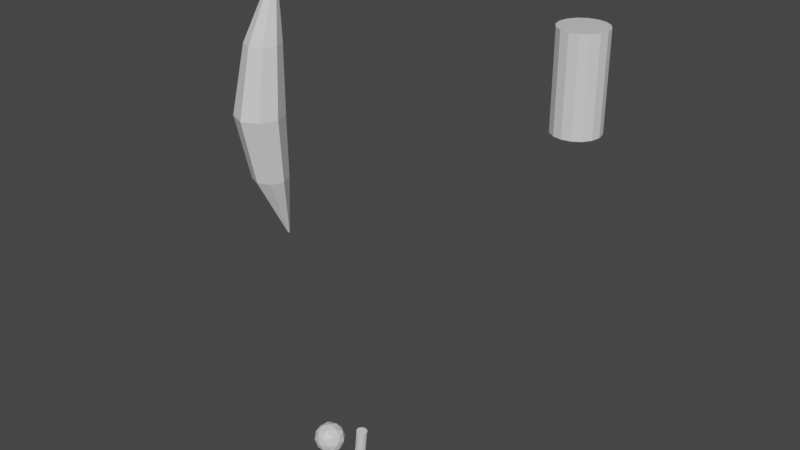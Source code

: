 # Source: primitives.blend  (saved by Blender 2.80.41; exported with 4.5.12 LTS)
import bpy
from mathutils import Matrix  # noqa: F401  (used for matrix-valued properties, if any)

bpy.ops.wm.read_factory_settings(use_empty=True)
scene = bpy.context.scene
scene.name = 'Scene'

# ---- collections
col_collection = bpy.data.collections.new('Collection'); scene.collection.children.link(col_collection)

# ---- materials (node trees are filled in below, after node groups)
mat_none = bpy.data.materials.new('None')
mat_none.use_transparent_shadow = False
mat_none.roughness = 0.2546
mat_none.specular_intensity = 0.8

# ---- material node trees
mat_none.use_nodes = True; mat_none.node_tree.nodes.clear()
_N = mat_none.node_tree.nodes; _L = mat_none.node_tree.links
n0 = _N.new('ShaderNodeOutputMaterial'); n0.name = 'Material Output'; n0.location = (300, 300)
n1 = _N.new('ShaderNodeBsdfPrincipled'); n1.name = 'Principled BSDF'; n1.location = (10, 300)
n1.distribution = 'GGX'
n1.subsurface_method = 'BURLEY'
n1.inputs[2].default_value = 0.2546
n1.inputs[3].default_value = 1.45
n1.inputs[13].default_value = 0.8
_L.new(n1.outputs[0], n0.inputs[0])
n0.is_active_output = True

# ---- world
world_world = bpy.data.worlds.new('World'); scene.world = world_world
world_world.use_nodes = True; world_world.node_tree.nodes.clear()
_N = world_world.node_tree.nodes; _L = world_world.node_tree.links
n0 = _N.new('ShaderNodeOutputWorld'); n0.name = 'World Output'; n0.location = (300, 300)
n1 = _N.new('ShaderNodeBackground'); n1.name = 'Background'; n1.location = (10, 300)
n1.inputs[0].default_value = (0.05088, 0.05088, 0.05088, 1.0)
_L.new(n1.outputs[0], n0.inputs[0])
n0.is_active_output = True
world_world.color = (0.05088, 0.05088, 0.05088)
world_world.use_sun_shadow = False
world_world.sun_shadow_jitter_overblur = 0.0

# ---- meshes
me_cylinder_cylinder_002 = bpy.data.meshes.new('Cylinder_Cylinder.002')
me_cylinder_cylinder_002.from_pydata([(-1.758, 2.652, -0.9863), (-1.813, 3.277, -1.04), (-1.81, 3.277, -1.039), (-1.7, 2.652, -0.962), (-1.675, 2.652, -0.9034), (-1.809, 3.277, -1.036), (-1.807, 3.277, -1.032), (-1.651, 2.652, -0.8448), (-1.675, 2.652, -0.7862), (-1.809, 3.277, -1.029), (-1.81, 3.277, -1.026), (-1.7, 2.652, -0.7276), (-1.758, 2.652, -0.7033), (-1.813, 3.277, -1.024), (-1.817, 3.277, -1.023), (-1.817, 2.652, -0.679), (-1.875, 2.652, -0.7033), (-1.82, 3.277, -1.024), (-1.823, 3.277, -1.026), (-1.934, 2.652, -0.7276), (-1.958, 2.652, -0.7862), (-1.825, 3.277, -1.029), (-1.826, 3.277, -1.032), (-1.982, 2.652, -0.8448), (-1.817, 3.277, -1.042), (-1.82, 3.277, -1.04), (-1.823, 3.277, -1.039), (-1.825, 3.277, -1.036), (-1.958, 2.652, -0.9034), (-1.934, 2.652, -0.962), (-1.875, 2.652, -0.9863), (-1.817, 2.652, -1.011), (-1.817, 0.7786, -1.041), (-1.814, 0.7786, -1.04), (-1.81, 0.7786, -1.039), (-1.809, 0.7786, -1.035), (-1.808, 0.7786, -1.032), (-1.809, 0.7786, -1.029), (-1.81, 0.7786, -1.026), (-1.814, 0.7786, -1.025), (-1.817, 0.7786, -1.023), (-1.82, 0.7786, -1.025), (-1.823, 0.7786, -1.026), (-1.824, 0.7786, -1.029), (-1.826, 0.7786, -1.032), (-1.824, 0.7786, -1.035), (-1.823, 0.7786, -1.039), (-1.82, 0.7786, -1.04), (-1.875, 1.403, -0.9863), (-1.896, 2.028, -0.9494), (-1.817, 2.028, -0.9823), (-1.817, 1.403, -1.011), (-1.958, 1.403, -0.9034), (-2.009, 2.028, -0.8369), (-1.976, 2.028, -0.9164), (-1.934, 1.403, -0.962), (-1.958, 1.403, -0.7862), (-2.009, 2.028, -0.6777), (-2.042, 2.028, -0.7573), (-1.982, 1.403, -0.8448), (-1.875, 1.403, -0.7033), (-1.896, 2.028, -0.5652), (-1.976, 2.028, -0.5982), (-1.934, 1.403, -0.7276), (-1.758, 1.403, -0.7033), (-1.737, 2.028, -0.5652), (-1.817, 2.028, -0.5323), (-1.817, 1.403, -0.6791), (-1.675, 1.403, -0.7862), (-1.625, 2.028, -0.6777), (-1.658, 2.028, -0.5982), (-1.7, 1.403, -0.7276), (-1.675, 1.403, -0.9034), (-1.625, 2.028, -0.8369), (-1.592, 2.028, -0.7573), (-1.651, 1.403, -0.8448), (-1.758, 1.403, -0.9863), (-1.737, 2.028, -0.9494), (-1.658, 2.028, -0.9164), (-1.7, 1.403, -0.962)], [], [(0, 1, 2, 3), (4, 5, 6, 7), (8, 9, 10, 11), (12, 13, 14, 15), (16, 17, 18, 19), (20, 21, 22, 23), (2, 1, 24, 25, 26, 27, 22, 21, 18, 17, 14, 13, 10, 9, 6, 5), (28, 27, 26, 29), (30, 25, 24, 31), (32, 33, 34, 35, 36, 37, 38, 39, 40, 41, 42, 43, 44, 45, 46, 47), (48, 49, 50, 51), (52, 53, 54, 55), (56, 57, 58, 59), (60, 61, 62, 63), (64, 65, 66, 67), (68, 69, 70, 71), (72, 73, 74, 75), (76, 77, 78, 79), (33, 76, 79, 34), (32, 51, 76, 33), (51, 50, 77, 76), (35, 72, 75, 36), (34, 79, 72, 35), (79, 78, 73, 72), (37, 68, 71, 38), (36, 75, 68, 37), (75, 74, 69, 68), (39, 64, 67, 40), (38, 71, 64, 39), (71, 70, 65, 64), (41, 60, 63, 42), (40, 67, 60, 41), (67, 66, 61, 60), (43, 56, 59, 44), (42, 63, 56, 43), (63, 62, 57, 56), (45, 52, 55, 46), (44, 59, 52, 45), (59, 58, 53, 52), (47, 48, 51, 32), (46, 55, 48, 47), (55, 54, 49, 48), (49, 30, 31, 50), (54, 29, 30, 49), (29, 26, 25, 30), (53, 28, 29, 54), (58, 23, 28, 53), (23, 22, 27, 28), (57, 20, 23, 58), (62, 19, 20, 57), (19, 18, 21, 20), (61, 16, 19, 62), (66, 15, 16, 61), (15, 14, 17, 16), (65, 12, 15, 66), (70, 11, 12, 65), (11, 10, 13, 12), (69, 8, 11, 70), (74, 7, 8, 69), (7, 6, 9, 8), (73, 4, 7, 74), (78, 3, 4, 73), (3, 2, 5, 4), (77, 0, 3, 78), (50, 31, 0, 77), (31, 24, 1, 0)])
me_cylinder_cylinder_002.polygons.foreach_set('use_smooth', [True] * 66)
_k = set([(1, 2), (1, 24), (2, 3), (2, 5), (3, 4), (3, 78), (4, 7), (5, 6), (6, 7), (6, 9), (7, 8), (7, 74), (8, 11), (9, 10), (10, 11), (10, 13), (11, 12), (11, 70), (12, 15), (13, 14), (14, 15), (14, 17), (15, 16), (15, 66), (16, 19), (17, 18), (18, 19), (18, 21), (19, 20), (19, 62), (20, 23), (21, 22), (22, 23), (22, 27), (23, 28), (23, 58), (24, 25), (24, 31), (25, 26), (26, 27), (26, 29), (28, 29), (29, 54), (31, 50), (32, 33), (32, 47), (32, 51), (33, 34), (34, 35), (34, 79), (35, 36), (36, 37), (36, 75), (37, 38), (38, 39), (38, 71), (39, 40), (40, 41), (40, 67), (41, 42), (42, 43), (42, 63), (43, 44), (44, 45), (44, 59), (45, 46), (46, 47), (46, 55), (49, 50), (49, 54), (50, 51), (50, 77), (52, 55), (52, 59), (53, 54), (53, 58), (54, 55), (56, 59), (56, 63), (57, 58), (57, 62), (58, 59), (60, 63), (60, 67), (61, 62), (61, 66), (62, 63), (64, 67), (64, 71), (65, 66), (65, 70), (66, 67), (68, 71), (68, 75), (69, 70), (69, 74), (70, 71), (72, 75), (72, 79), (73, 74), (73, 78), (74, 75), (77, 78), (78, 79)])
me_cylinder_cylinder_002.attributes.new('sharp_edge', 'BOOLEAN', 'EDGE').data.foreach_set('value', [ (min(e.vertices), max(e.vertices)) in _k for e in me_cylinder_cylinder_002.edges])
_uv = me_cylinder_cylinder_002.uv_layers.new(name='UVMap')
_uv.uv.foreach_set('vector', [0.9375, 0.875, 0.9375, 1.0, 0.875, 1.0, 0.875, 0.875, 0.8125, 0.875, 0.8125, 1.0, 0.75, 1.0, 0.75, 0.875, 0.6875, 0.875, 0.6875, 1.0, 0.625, 1.0, 0.625, 0.875, 0.5625, 0.875, 0.5625, 1.0, 0.5, 1.0, 0.5, 0.875, 0.4375, 0.875, 0.4375, 1.0, 0.375, 1.0, 0.375, 0.875, 0.3125, 0.875, 0.3125, 1.0, 0.25, 1.0, 0.25, 0.875, 0.4197, 0.4197, 0.3349, 0.4549, 0.25, 0.49, 0.1651, 0.4549, 0.08029, 0.4197, 0.04515, 0.3349, 0.01, 0.25, 0.04515, 0.1651, 0.08029, 0.08029, 0.1651, 0.04515, 0.25, 0.01, 0.3349, 0.04515, 0.4197, 0.08029, 0.4549, 0.1651, 0.49, 0.25, 0.4549, 0.3349, 0.1875, 0.875, 0.1875, 1.0, 0.125, 1.0, 0.125, 0.875, 0.0625, 0.875, 0.0625, 1.0, 0.0, 1.0, 0.0, 0.875, 0.75, 0.49, 0.8349, 0.4549, 0.9197, 0.4197, 0.9549, 0.3349, 0.99, 0.25, 0.9549, 0.1651, 0.9197, 0.08029, 0.8349, 0.04515, 0.75, 0.01, 0.6651, 0.04515, 0.5803, 0.08029, 0.5451, 0.1651, 0.51, 0.25, 0.5451, 0.3349, 0.5803, 0.4197, 0.6651, 0.4549, 0.0625, 0.625, 0.0625, 0.75, 0.0, 0.75, 0.0, 0.625, 0.1875, 0.625, 0.1875, 0.75, 0.125, 0.75, 0.125, 0.625, 0.3125, 0.625, 0.3125, 0.75, 0.25, 0.75, 0.25, 0.625, 0.4375, 0.625, 0.4375, 0.75, 0.375, 0.75, 0.375, 0.625, 0.5625, 0.625, 0.5625, 0.75, 0.5, 0.75, 0.5, 0.625, 0.6875, 0.625, 0.6875, 0.75, 0.625, 0.75, 0.625, 0.625, 0.8125, 0.625, 0.8125, 0.75, 0.75, 0.75, 0.75, 0.625, 0.9375, 0.625, 0.9375, 0.75, 0.875, 0.75, 0.875, 0.625, 0.9375, 0.5, 0.9375, 0.625, 0.875, 0.625, 0.875, 0.5, 1.0, 0.5, 1.0, 0.625, 0.9375, 0.625, 0.9375, 0.5, 1.0, 0.625, 1.0, 0.75, 0.9375, 0.75, 0.9375, 0.625, 0.8125, 0.5, 0.8125, 0.625, 0.75, 0.625, 0.75, 0.5, 0.875, 0.5, 0.875, 0.625, 0.8125, 0.625, 0.8125, 0.5, 0.875, 0.625, 0.875, 0.75, 0.8125, 0.75, 0.8125, 0.625, 0.6875, 0.5, 0.6875, 0.625, 0.625, 0.625, 0.625, 0.5, 0.75, 0.5, 0.75, 0.625, 0.6875, 0.625, 0.6875, 0.5, 0.75, 0.625, 0.75, 0.75, 0.6875, 0.75, 0.6875, 0.625, 0.5625, 0.5, 0.5625, 0.625, 0.5, 0.625, 0.5, 0.5, 0.625, 0.5, 0.625, 0.625, 0.5625, 0.625, 0.5625, 0.5, 0.625, 0.625, 0.625, 0.75, 0.5625, 0.75, 0.5625, 0.625, 0.4375, 0.5, 0.4375, 0.625, 0.375, 0.625, 0.375, 0.5, 0.5, 0.5, 0.5, 0.625, 0.4375, 0.625, 0.4375, 0.5, 0.5, 0.625, 0.5, 0.75, 0.4375, 0.75, 0.4375, 0.625, 0.3125, 0.5, 0.3125, 0.625, 0.25, 0.625, 0.25, 0.5, 0.375, 0.5, 0.375, 0.625, 0.3125, 0.625, 0.3125, 0.5, 0.375, 0.625, 0.375, 0.75, 0.3125, 0.75, 0.3125, 0.625, 0.1875, 0.5, 0.1875, 0.625, 0.125, 0.625, 0.125, 0.5, 0.25, 0.5, 0.25, 0.625, 0.1875, 0.625, 0.1875, 0.5, 0.25, 0.625, 0.25, 0.75, 0.1875, 0.75, 0.1875, 0.625, 0.0625, 0.5, 0.0625, 0.625, 0.0, 0.625, 0.0, 0.5, 0.125, 0.5, 0.125, 0.625, 0.0625, 0.625, 0.0625, 0.5, 0.125, 0.625, 0.125, 0.75, 0.0625, 0.75, 0.0625, 0.625, 0.0625, 0.75, 0.0625, 0.875, 0.0, 0.875, 0.0, 0.75, 0.125, 0.75, 0.125, 0.875, 0.0625, 0.875, 0.0625, 0.75, 0.125, 0.875, 0.125, 1.0, 0.0625, 1.0, 0.0625, 0.875, 0.1875, 0.75, 0.1875, 0.875, 0.125, 0.875, 0.125, 0.75, 0.25, 0.75, 0.25, 0.875, 0.1875, 0.875, 0.1875, 0.75, 0.25, 0.875, 0.25, 1.0, 0.1875, 1.0, 0.1875, 0.875, 0.3125, 0.75, 0.3125, 0.875, 0.25, 0.875, 0.25, 0.75, 0.375, 0.75, 0.375, 0.875, 0.3125, 0.875, 0.3125, 0.75, 0.375, 0.875, 0.375, 1.0, 0.3125, 1.0, 0.3125, 0.875, 0.4375, 0.75, 0.4375, 0.875, 0.375, 0.875, 0.375, 0.75, 0.5, 0.75, 0.5, 0.875, 0.4375, 0.875, 0.4375, 0.75, 0.5, 0.875, 0.5, 1.0, 0.4375, 1.0, 0.4375, 0.875, 0.5625, 0.75, 0.5625, 0.875, 0.5, 0.875, 0.5, 0.75, 0.625, 0.75, 0.625, 0.875, 0.5625, 0.875, 0.5625, 0.75, 0.625, 0.875, 0.625, 1.0, 0.5625, 1.0, 0.5625, 0.875, 0.6875, 0.75, 0.6875, 0.875, 0.625, 0.875, 0.625, 0.75, 0.75, 0.75, 0.75, 0.875, 0.6875, 0.875, 0.6875, 0.75, 0.75, 0.875, 0.75, 1.0, 0.6875, 1.0, 0.6875, 0.875, 0.8125, 0.75, 0.8125, 0.875, 0.75, 0.875, 0.75, 0.75, 0.875, 0.75, 0.875, 0.875, 0.8125, 0.875, 0.8125, 0.75, 0.875, 0.875, 0.875, 1.0, 0.8125, 1.0, 0.8125, 0.875, 0.9375, 0.75, 0.9375, 0.875, 0.875, 0.875, 0.875, 0.75, 1.0, 0.75, 1.0, 0.875, 0.9375, 0.875, 0.9375, 0.75, 1.0, 0.875, 1.0, 1.0, 0.9375, 1.0, 0.9375, 0.875])
me_cylinder_cylinder_002.materials.append(mat_none)
me_cylinder_cylinder_002.use_remesh_preserve_volume = False
me_cylinder_cylinder_002.use_remesh_preserve_attributes = False
me_cylinder_cylinder_002.use_mirror_vertex_groups = False
me_cylinder_cylinder_002.update()
me_cylinder_cylinder_002.normals_split_custom_set([tuple(v) for v in zip(*[iter([0.3823, -0.04394, -0.923, 0.3823, -0.04615, -0.9229, 0.3823, -0.04615, -0.9229, 0.3825, -0.04601, -0.9228, 0.9177, 0.1155, -0.3801, 0.9177, 0.1155, -0.3801, 0.9177, 0.1155, -0.3801, 0.9177, 0.1155, -0.3801, 0.8731, 0.327, 0.3616, 0.8731, 0.327, 0.3616, 0.8731, 0.327, 0.3616, 0.8731, 0.327, 0.3616, 0.3411, 0.4533, 0.8235, 0.3411, 0.4533, 0.8235, 0.3411, 0.4533, 0.8235, 0.3411, 0.4533, 0.8235, -0.3411, 0.4533, 0.8235, -0.3411, 0.4533, 0.8235, -0.3411, 0.4533, 0.8235, -0.3411, 0.4533, 0.8235, -0.8731, 0.327, 0.3616, -0.8731, 0.327, 0.3616, -0.8731, 0.327, 0.3616, -0.8731, 0.327, 0.3616, 0.0, 1.0, -7.303e-06, 0.0, 1.0, -7.303e-06, 0.0, 1.0, -7.303e-06, 0.0, 1.0, -7.303e-06, 0.0, 1.0, -7.303e-06, 0.0, 1.0, -7.303e-06, 0.0, 1.0, -7.303e-06, 0.0, 1.0, -7.303e-06, 0.0, 1.0, -7.303e-06, 0.0, 1.0, -7.303e-06, 0.0, 1.0, -7.303e-06, 0.0, 1.0, -7.303e-06, 0.0, 1.0, -7.303e-06, 0.0, 1.0, -7.303e-06, 0.0, 1.0, -7.303e-06, 0.0, 1.0, -7.303e-06, -0.9177, 0.1155, -0.3801, -0.9177, 0.1155, -0.3801, -0.9177, 0.1155, -0.3801, -0.9177, 0.1155, -0.3801, -0.3823, -0.04394, -0.923, -0.3823, -0.04615, -0.9229, -0.3823, -0.04615, -0.9229, -0.3823, -0.04397, -0.923, 0.0, -1.0, 4.22e-06, 0.0, -1.0, 4.22e-06, 0.0, -1.0, 4.22e-06, 0.0, -1.0, 4.22e-06, 0.0, -1.0, 4.22e-06, 0.0, -1.0, 4.22e-06, 0.0, -1.0, 4.22e-06, 0.0, -1.0, 4.22e-06, 0.0, -1.0, 4.22e-06, 0.0, -1.0, 4.22e-06, 0.0, -1.0, 4.22e-06, 0.0, -1.0, 4.22e-06, 0.0, -1.0, 4.22e-06, 0.0, -1.0, 4.22e-06, 0.0, -1.0, 4.22e-06, 0.0, -1.0, 4.22e-06, -0.3823, 0.04345, -0.923, -0.3824, 0.04169, -0.9231, -0.3824, 0.04169, -0.9231, -0.3823, 0.04347, -0.923, -0.9233, -0.03407, -0.3825, -0.9233, -0.03407, -0.3825, -0.9233, -0.03407, -0.3825, -0.9233, -0.03407, -0.3825, -0.9148, -0.1399, 0.3789, -0.9148, -0.1399, 0.3789, -0.9148, -0.1399, 0.3789, -0.9148, -0.1399, 0.3789, -0.374, -0.2122, 0.9028, -0.374, -0.2122, 0.9028, -0.374, -0.2122, 0.9028, -0.374, -0.2122, 0.9028, 0.374, -0.2122, 0.9028, 0.374, -0.2122, 0.9028, 0.374, -0.2122, 0.9028, 0.374, -0.2122, 0.9028, 0.9148, -0.1399, 0.3789, 0.9148, -0.1399, 0.3789, 0.9148, -0.1399, 0.3789, 0.9148, -0.1399, 0.3789, 0.9233, -0.03407, -0.3825, 0.9233, -0.03407, -0.3825, 0.9233, -0.03407, -0.3825, 0.9233, -0.03407, -0.3825, 0.3823, 0.04345, -0.923, 0.3824, 0.04169, -0.9231, 0.3824, 0.04169, -0.9231, 0.3825, 0.04494, -0.9229, 0.3823, 0.04522, -0.9229, 0.3823, 0.04345, -0.923, 0.3825, 0.04494, -0.9229, 0.3823, 0.04522, -0.9229, 0.3823, 0.04522, -0.9229, 0.3823, 0.04347, -0.923, 0.3823, 0.04345, -0.923, 0.3823, 0.04522, -0.9229, 0.3823, 0.04347, -0.923, 0.3823, 0.04169, -0.9231, 0.3824, 0.04169, -0.9231, 0.3823, 0.04345, -0.923, 0.9176, -0.1164, -0.3801, 0.9176, -0.1164, -0.3801, 0.9176, -0.1164, -0.3801, 0.9176, -0.1164, -0.3801, 0.9176, -0.1164, -0.3801, 0.9176, -0.1164, -0.3801, 0.9176, -0.1164, -0.3801, 0.9176, -0.1164, -0.3801, 0.9233, -0.03407, -0.3825, 0.9233, -0.03407, -0.3825, 0.9233, -0.03407, -0.3825, 0.9233, -0.03407, -0.3825, 0.8728, -0.3278, 0.3615, 0.8728, -0.3278, 0.3615, 0.8728, -0.3278, 0.3615, 0.8728, -0.3278, 0.3615, 0.8728, -0.3278, 0.3615, 0.8728, -0.3278, 0.3615, 0.8728, -0.3278, 0.3615, 0.8728, -0.3278, 0.3615, 0.9148, -0.1399, 0.3789, 0.9148, -0.1399, 0.3789, 0.9148, -0.1399, 0.3789, 0.9148, -0.1399, 0.3789, 0.341, -0.4539, 0.8232, 0.341, -0.4539, 0.8232, 0.341, -0.4539, 0.8232, 0.341, -0.4539, 0.8232, 0.341, -0.4539, 0.8232, 0.341, -0.4539, 0.8232, 0.341, -0.4539, 0.8232, 0.341, -0.4539, 0.8232, 0.374, -0.2122, 0.9028, 0.374, -0.2122, 0.9028, 0.374, -0.2122, 0.9028, 0.374, -0.2122, 0.9028, -0.341, -0.4539, 0.8232, -0.341, -0.4539, 0.8232, -0.341, -0.4539, 0.8232, -0.341, -0.4539, 0.8232, -0.341, -0.4539, 0.8232, -0.341, -0.4539, 0.8232, -0.341, -0.4539, 0.8232, -0.341, -0.4539, 0.8232, -0.374, -0.2122, 0.9028, -0.374, -0.2122, 0.9028, -0.374, -0.2122, 0.9028, -0.374, -0.2122, 0.9028, -0.8728, -0.3278, 0.3615, -0.8728, -0.3278, 0.3615, -0.8728, -0.3278, 0.3615, -0.8728, -0.3278, 0.3615, -0.8728, -0.3278, 0.3615, -0.8728, -0.3278, 0.3615, -0.8728, -0.3278, 0.3615, -0.8728, -0.3278, 0.3615, -0.9148, -0.1399, 0.3789, -0.9148, -0.1399, 0.3789, -0.9148, -0.1399, 0.3789, -0.9148, -0.1399, 0.3789, -0.9176, -0.1164, -0.3801, -0.9176, -0.1164, -0.3801, -0.9176, -0.1164, -0.3801, -0.9176, -0.1164, -0.3801, -0.9176, -0.1164, -0.3801, -0.9176, -0.1164, -0.3801, -0.9176, -0.1164, -0.3801, -0.9176, -0.1164, -0.3801, -0.9233, -0.03407, -0.3825, -0.9233, -0.03407, -0.3825, -0.9233, -0.03407, -0.3825, -0.9233, -0.03407, -0.3825, -0.3823, 0.04522, -0.9229, -0.3823, 0.04345, -0.923, -0.3823, 0.04347, -0.923, -0.3823, 0.04522, -0.9229, -0.3823, 0.04522, -0.9229, -0.3821, 0.04499, -0.923, -0.3823, 0.04345, -0.923, -0.3823, 0.04522, -0.9229, -0.3821, 0.04499, -0.923, -0.3824, 0.04169, -0.9231, -0.3824, 0.04169, -0.9231, -0.3823, 0.04345, -0.923, -0.3824, -0.04173, -0.9231, -0.3823, -0.04394, -0.923, -0.3823, -0.04397, -0.923, -0.3823, -0.04173, -0.9231, -0.3824, -0.04173, -0.9231, -0.3821, -0.04596, -0.923, -0.3823, -0.04394, -0.923, -0.3824, -0.04173, -0.9231, -0.3821, -0.04596, -0.923, -0.3823, -0.04615, -0.9229, -0.3823, -0.04615, -0.9229, -0.3823, -0.04394, -0.923, -0.9233, 0.03403, -0.3825, -0.9233, 0.03403, -0.3825, -0.9233, 0.03403, -0.3825, -0.9233, 0.03403, -0.3825, -0.9233, 0.03403, -0.3825, -0.9233, 0.03403, -0.3825, -0.9233, 0.03403, -0.3825, -0.9233, 0.03403, -0.3825, -0.9177, 0.1155, -0.3801, -0.9177, 0.1155, -0.3801, -0.9177, 0.1155, -0.3801, -0.9177, 0.1155, -0.3801, -0.9148, 0.1399, 0.3789, -0.9148, 0.1399, 0.3789, -0.9148, 0.1399, 0.3789, -0.9148, 0.1399, 0.3789, -0.9148, 0.1399, 0.3789, -0.9148, 0.1399, 0.3789, -0.9148, 0.1399, 0.3789, -0.9148, 0.1399, 0.3789, -0.8731, 0.327, 0.3616, -0.8731, 0.327, 0.3616, -0.8731, 0.327, 0.3616, -0.8731, 0.327, 0.3616, -0.374, 0.2121, 0.9028, -0.374, 0.2121, 0.9028, -0.374, 0.2121, 0.9028, -0.374, 0.2121, 0.9028, -0.374, 0.2121, 0.9029, -0.374, 0.2121, 0.9029, -0.374, 0.2121, 0.9028, -0.374, 0.2121, 0.9028, -0.3411, 0.4533, 0.8235, -0.3411, 0.4533, 0.8235, -0.3411, 0.4533, 0.8235, -0.3411, 0.4533, 0.8235, 0.374, 0.2121, 0.9028, 0.374, 0.2121, 0.9028, 0.374, 0.2121, 0.9029, 0.374, 0.2121, 0.9029, 0.374, 0.2121, 0.9028, 0.374, 0.2121, 0.9028, 0.374, 0.2121, 0.9028, 0.374, 0.2121, 0.9028, 0.3411, 0.4533, 0.8235, 0.3411, 0.4533, 0.8235, 0.3411, 0.4533, 0.8235, 0.3411, 0.4533, 0.8235, 0.9148, 0.1399, 0.3789, 0.9148, 0.1399, 0.3789, 0.9148, 0.1399, 0.3789, 0.9148, 0.1399, 0.3789, 0.9148, 0.1399, 0.3789, 0.9148, 0.1399, 0.3789, 0.9148, 0.1399, 0.3789, 0.9148, 0.1399, 0.3789, 0.8731, 0.327, 0.3616, 0.8731, 0.327, 0.3616, 0.8731, 0.327, 0.3616, 0.8731, 0.327, 0.3616, 0.9233, 0.03403, -0.3825, 0.9233, 0.03403, -0.3825, 0.9233, 0.03403, -0.3825, 0.9233, 0.03403, -0.3825, 0.9233, 0.03403, -0.3825, 0.9233, 0.03403, -0.3825, 0.9233, 0.03403, -0.3825, 0.9233, 0.03403, -0.3825, 0.9177, 0.1155, -0.3801, 0.9177, 0.1155, -0.3801, 0.9177, 0.1155, -0.3801, 0.9177, 0.1155, -0.3801, 0.3824, -0.04173, -0.9231, 0.3823, -0.04394, -0.923, 0.3825, -0.04601, -0.9228, 0.3824, -0.04173, -0.9231, 0.3823, -0.04173, -0.9231, 0.3823, -0.04397, -0.923, 0.3823, -0.04394, -0.923, 0.3824, -0.04173, -0.9231, 0.3823, -0.04397, -0.923, 0.3823, -0.04615, -0.9229, 0.3823, -0.04615, -0.9229, 0.3823, -0.04394, -0.923])] * 3)])
me_cylinder_004 = bpy.data.meshes.new('Cylinder.004')
me_cylinder_004.from_pydata([(0.0, 1.644, -3.239), (0.0, 2.644, -3.239), (0.09567, 2.644, -3.22), (0.09567, 1.644, -3.22), (0.1768, 2.644, -3.165), (0.1768, 1.644, -3.165), (0.231, 2.644, -3.084), (0.231, 1.644, -3.084), (0.25, 2.644, -2.989), (0.25, 1.644, -2.989), (0.231, 2.644, -2.893), (0.231, 1.644, -2.893), (0.1768, 2.644, -2.812), (0.1768, 1.644, -2.812), (0.09567, 2.644, -2.758), (0.09567, 1.644, -2.758), (0.0, 2.644, -2.739), (0.0, 1.644, -2.739), (-0.09567, 2.644, -2.758), (-0.09567, 1.644, -2.758), (-0.1768, 2.644, -2.812), (-0.1768, 1.644, -2.812), (-0.231, 2.644, -2.893), (-0.231, 1.644, -2.893), (-0.25, 2.644, -2.989), (-0.25, 1.644, -2.989), (-0.231, 2.644, -3.084), (-0.231, 1.644, -3.084), (-0.1768, 2.644, -3.165), (-0.1768, 1.644, -3.165), (-0.09567, 2.644, -3.22), (-0.09567, 1.644, -3.22)], [], [(0, 1, 2, 3), (3, 2, 4, 5), (5, 4, 6, 7), (7, 6, 8, 9), (9, 8, 10, 11), (11, 10, 12, 13), (13, 12, 14, 15), (15, 14, 16, 17), (17, 16, 18, 19), (19, 18, 20, 21), (21, 20, 22, 23), (23, 22, 24, 25), (25, 24, 26, 27), (27, 26, 28, 29), (2, 1, 30, 28, 26, 24, 22, 20, 18, 16, 14, 12, 10, 8, 6, 4), (29, 28, 30, 31), (31, 30, 1, 0), (0, 3, 5, 7, 9, 11, 13, 15, 17, 19, 21, 23, 25, 27, 29, 31)])
me_cylinder_004.polygons.foreach_set('use_smooth', [True] * 18)
_k = set([(0, 1), (0, 3), (0, 31), (1, 2), (1, 30), (2, 3), (2, 4), (3, 5), (4, 5), (4, 6), (5, 7), (6, 7), (6, 8), (7, 9), (8, 9), (8, 10), (9, 11), (10, 11), (10, 12), (11, 13), (12, 13), (12, 14), (13, 15), (14, 15), (14, 16), (15, 17), (16, 17), (16, 18), (17, 19), (18, 19), (18, 20), (19, 21), (20, 21), (20, 22), (21, 23), (22, 23), (22, 24), (23, 25), (24, 25), (24, 26), (25, 27), (26, 27), (26, 28), (27, 29), (28, 29), (28, 30), (29, 31), (30, 31)])
me_cylinder_004.attributes.new('sharp_edge', 'BOOLEAN', 'EDGE').data.foreach_set('value', [ (min(e.vertices), max(e.vertices)) in _k for e in me_cylinder_004.edges])
_uv = me_cylinder_004.uv_layers.new(name='UVMap')
_uv.uv.foreach_set('vector', [1.0, 0.5, 1.0, 1.0, 0.9375, 1.0, 0.9375, 0.5, 0.9375, 0.5, 0.9375, 1.0, 0.875, 1.0, 0.875, 0.5, 0.875, 0.5, 0.875, 1.0, 0.8125, 1.0, 0.8125, 0.5, 0.8125, 0.5, 0.8125, 1.0, 0.75, 1.0, 0.75, 0.5, 0.75, 0.5, 0.75, 1.0, 0.6875, 1.0, 0.6875, 0.5, 0.6875, 0.5, 0.6875, 1.0, 0.625, 1.0, 0.625, 0.5, 0.625, 0.5, 0.625, 1.0, 0.5625, 1.0, 0.5625, 0.5, 0.5625, 0.5, 0.5625, 1.0, 0.5, 1.0, 0.5, 0.5, 0.5, 0.5, 0.5, 1.0, 0.4375, 1.0, 0.4375, 0.5, 0.4375, 0.5, 0.4375, 1.0, 0.375, 1.0, 0.375, 0.5, 0.375, 0.5, 0.375, 1.0, 0.3125, 1.0, 0.3125, 0.5, 0.3125, 0.5, 0.3125, 1.0, 0.25, 1.0, 0.25, 0.5, 0.25, 0.5, 0.25, 1.0, 0.1875, 1.0, 0.1875, 0.5, 0.1875, 0.5, 0.1875, 1.0, 0.125, 1.0, 0.125, 0.5, 0.3418, 0.4717, 0.25, 0.49, 0.1582, 0.4717, 0.08029, 0.4197, 0.02827, 0.3418, 0.01, 0.25, 0.02827, 0.1582, 0.08029, 0.08029, 0.1582, 0.02827, 0.25, 0.01, 0.3418, 0.02827, 0.4197, 0.08029, 0.4717, 0.1582, 0.49, 0.25, 0.4717, 0.3418, 0.4197, 0.4197, 0.125, 0.5, 0.125, 1.0, 0.0625, 1.0, 0.0625, 0.5, 0.0625, 0.5, 0.0625, 1.0, 0.0, 1.0, 0.0, 0.5, 0.75, 0.49, 0.8418, 0.4717, 0.9197, 0.4197, 0.9717, 0.3418, 0.99, 0.25, 0.9717, 0.1582, 0.9197, 0.08029, 0.8418, 0.02827, 0.75, 0.01, 0.6582, 0.02827, 0.5803, 0.08029, 0.5283, 0.1582, 0.51, 0.25, 0.5283, 0.3418, 0.5803, 0.4197, 0.6582, 0.4717])
me_cylinder_004.materials.append(mat_none)
me_cylinder_004.use_remesh_preserve_volume = False
me_cylinder_004.use_remesh_preserve_attributes = False
me_cylinder_004.use_mirror_vertex_groups = False
me_cylinder_004.update()
me_cylinder_004.normals_split_custom_set([tuple(v) for v in zip(*[iter([0.1951, 0.0, -0.9808, 0.1951, 0.0, -0.9808, 0.1951, 0.0, -0.9808, 0.1951, 0.0, -0.9808, 0.5556, 0.0, -0.8315, 0.5556, 0.0, -0.8315, 0.5556, 0.0, -0.8315, 0.5556, 0.0, -0.8315, 0.8315, 0.0, -0.5556, 0.8315, 0.0, -0.5556, 0.8315, 0.0, -0.5556, 0.8315, 0.0, -0.5556, 0.9808, 0.0, -0.1951, 0.9808, 0.0, -0.1951, 0.9808, 0.0, -0.1951, 0.9808, 0.0, -0.1951, 0.9808, 0.0, 0.1951, 0.9808, 0.0, 0.1951, 0.9808, 0.0, 0.1951, 0.9808, 0.0, 0.1951, 0.8315, 0.0, 0.5556, 0.8315, 0.0, 0.5556, 0.8315, 0.0, 0.5556, 0.8315, 0.0, 0.5556, 0.5556, 0.0, 0.8315, 0.5556, 0.0, 0.8315, 0.5556, 0.0, 0.8315, 0.5556, 0.0, 0.8315, 0.1951, 0.0, 0.9808, 0.1951, 0.0, 0.9808, 0.1951, 0.0, 0.9808, 0.1951, 0.0, 0.9808, -0.1951, 0.0, 0.9808, -0.1951, 0.0, 0.9808, -0.1951, 0.0, 0.9808, -0.1951, 0.0, 0.9808, -0.5556, 0.0, 0.8315, -0.5556, 0.0, 0.8315, -0.5556, 0.0, 0.8315, -0.5556, 0.0, 0.8315, -0.8315, 0.0, 0.5556, -0.8315, 0.0, 0.5556, -0.8315, 0.0, 0.5556, -0.8315, 0.0, 0.5556, -0.9808, 0.0, 0.1951, -0.9808, 0.0, 0.1951, -0.9808, 0.0, 0.1951, -0.9808, 0.0, 0.1951, -0.9808, 0.0, -0.1951, -0.9808, 0.0, -0.1951, -0.9808, 0.0, -0.1951, -0.9808, 0.0, -0.1951, -0.8315, 0.0, -0.5556, -0.8315, 0.0, -0.5556, -0.8315, 0.0, -0.5556, -0.8315, 0.0, -0.5556, 0.0, 1.0, 3.894e-07, 0.0, 1.0, 3.894e-07, 0.0, 1.0, 3.894e-07, 0.0, 1.0, 3.894e-07, 0.0, 1.0, 3.894e-07, 0.0, 1.0, 3.894e-07, 0.0, 1.0, 3.894e-07, 0.0, 1.0, 3.894e-07, 0.0, 1.0, 3.894e-07, 0.0, 1.0, 3.894e-07, 0.0, 1.0, 3.894e-07, 0.0, 1.0, 3.894e-07, 0.0, 1.0, 3.894e-07, 0.0, 1.0, 3.894e-07, 0.0, 1.0, 3.894e-07, 0.0, 1.0, 3.894e-07, -0.5556, 0.0, -0.8315, -0.5556, 0.0, -0.8315, -0.5556, 0.0, -0.8315, -0.5556, 0.0, -0.8315, -0.1951, 0.0, -0.9808, -0.1951, 0.0, -0.9808, -0.1951, 0.0, -0.9808, -0.1951, 0.0, -0.9808, 0.0, -1.0, -7.788e-08, 0.0, -1.0, -7.788e-08, 0.0, -1.0, -7.788e-08, 0.0, -1.0, -7.788e-08, 0.0, -1.0, -7.788e-08, 0.0, -1.0, -7.788e-08, 0.0, -1.0, -7.788e-08, 0.0, -1.0, -7.788e-08, 0.0, -1.0, -7.788e-08, 0.0, -1.0, -7.788e-08, 0.0, -1.0, -7.788e-08, 0.0, -1.0, -7.788e-08, 0.0, -1.0, -7.788e-08, 0.0, -1.0, -7.788e-08, 0.0, -1.0, -7.788e-08, 0.0, -1.0, -7.788e-08])] * 3)])
me_cylinder_005 = bpy.data.meshes.new('Cylinder.005')
me_cylinder_005.from_pydata([(-0.02406, -0.1816, -0.02183), (-0.00675, -0.007426, -0.02183), (0.001563, -0.008252, -0.02017), (-0.01574, -0.1824, -0.02017), (0.008611, -0.008953, -0.01544), (-0.008696, -0.1831, -0.01544), (0.01332, -0.00942, -0.008354), (-0.003987, -0.1836, -0.008354), (0.01497, -0.009585, 0.0), (-0.002334, -0.1838, 0.0), (0.01332, -0.00942, 0.008354), (-0.003987, -0.1836, 0.008354), (0.008611, -0.008953, 0.01544), (-0.008696, -0.1831, 0.01544), (0.001563, -0.008252, 0.02017), (-0.01574, -0.1824, 0.02017), (-0.00675, -0.007426, 0.02183), (-0.02406, -0.1816, 0.02183), (-0.01506, -0.0066, 0.02017), (-0.03237, -0.1808, 0.02017), (-0.02211, -0.0059, 0.01544), (-0.03942, -0.1801, 0.01544), (-0.02682, -0.005432, 0.008354), (-0.04413, -0.1796, 0.008354), (-0.02847, -0.005268, 0.0), (-0.04578, -0.1795, 0.0), (-0.02682, -0.005432, -0.008354), (-0.04413, -0.1796, -0.008354), (-0.02211, -0.0059, -0.01544), (-0.03942, -0.1801, -0.01544), (-0.01506, -0.0066, -0.02017), (-0.03237, -0.1808, -0.02017), (-0.1871, -0.1915, 0.0), (-0.1598, -0.182, 0.01983), (-0.1975, -0.182, 0.03209), (-0.1406, -0.1561, 0.03374), (-0.1325, -0.1611, 0.0), (-0.2208, -0.182, 0.0), (-0.1975, -0.182, -0.03209), (-0.1598, -0.182, -0.01983), (-0.126, -0.1274, 0.01983), (-0.2048, -0.1561, 0.0546), (-0.1702, -0.1611, 0.05193), (-0.1871, -0.1274, 0.06419), (-0.2445, -0.1561, 0.0), (-0.2312, -0.1611, 0.03209), (-0.2481, -0.1274, 0.01983), (-0.2048, -0.1561, -0.0546), (-0.2312, -0.1611, -0.03209), (-0.2248, -0.1274, -0.05193), (-0.1406, -0.1561, -0.03374), (-0.1702, -0.1611, -0.05193), (-0.1493, -0.1274, -0.05193), (-0.1493, -0.1274, 0.05193), (-0.2248, -0.1274, 0.05193), (-0.2481, -0.1274, -0.01983), (-0.1871, -0.1274, -0.06419), (-0.126, -0.1274, -0.01983), (-0.1693, -0.09865, 0.0546), (-0.1429, -0.09361, 0.03209), (-0.1766, -0.07276, 0.03209), (-0.2335, -0.09865, 0.03374), (-0.2039, -0.09361, 0.05193), (-0.2144, -0.07276, 0.01983), (-0.2335, -0.09865, -0.03374), (-0.2417, -0.09361, 0.0), (-0.2144, -0.07276, -0.01983), (-0.1693, -0.09865, -0.0546), (-0.2039, -0.09361, -0.05193), (-0.1766, -0.07276, -0.03209), (-0.1297, -0.09865, 0.0), (-0.1429, -0.09361, -0.03209), (-0.1533, -0.07276, 0.0), (-0.1871, -0.06317, 0.0), (-0.1871, -0.1766, 0.0), (-0.1525, -0.2055, 0.02509), (-0.2003, -0.2055, 0.0406), (-0.1283, -0.2835, 0.04269), (-0.118, -0.2683, 0.0), (-0.2298, -0.2055, 0.0), (-0.2003, -0.2055, -0.0406), (-0.1525, -0.2055, -0.02509), (-0.1098, -0.37, 0.02509), (-0.2095, -0.2835, 0.06908), (-0.1657, -0.2683, 0.06569), (-0.1871, -0.37, 0.0812), (-0.2597, -0.2835, 0.0), (-0.2429, -0.2683, 0.0406), (-0.2643, -0.37, 0.02509), (-0.2095, -0.2835, -0.06908), (-0.2429, -0.2683, -0.0406), (-0.2348, -0.37, -0.0657), (-0.1283, -0.2835, -0.04269), (-0.1657, -0.2683, -0.06569), (-0.1393, -0.37, -0.0657), (-0.1393, -0.37, 0.0657), (-0.2348, -0.37, 0.0657), (-0.2643, -0.37, -0.02509), (-0.1871, -0.37, -0.0812), (-0.1098, -0.37, -0.02509), (-0.1646, -0.4564, 0.06908), (-0.1312, -0.4716, 0.0406), (-0.1739, -0.5344, 0.0406), (-0.2458, -0.4564, 0.04269), (-0.2084, -0.4716, 0.06569), (-0.2216, -0.5344, 0.02509), (-0.2458, -0.4564, -0.04269), (-0.2561, -0.4716, 0.0), (-0.2216, -0.5344, -0.02509), (-0.1646, -0.4564, -0.06908), (-0.2084, -0.4716, -0.06569), (-0.1739, -0.5344, -0.0406), (-0.1144, -0.4564, 0.0), (-0.1312, -0.4716, -0.0406), (-0.1444, -0.5344, 0.0), (-0.1871, -0.5633, 0.0), (-0.1227, -0.3132, -0.02183), (-0.01785, -0.1731, -0.02183), (-0.01117, -0.1781, -0.02017), (-0.116, -0.3182, -0.02017), (-0.005496, -0.1823, -0.01544), (-0.1104, -0.3225, -0.01544), (-0.001707, -0.1851, -0.008354), (-0.1066, -0.3253, -0.008354), (-0.000376, -0.1861, 0.0), (-0.1052, -0.3263, 0.0), (-0.001707, -0.1851, 0.008354), (-0.1066, -0.3253, 0.008354), (-0.005496, -0.1823, 0.01544), (-0.1104, -0.3225, 0.01544), (-0.01117, -0.1781, 0.02017), (-0.116, -0.3182, 0.02017), (-0.01785, -0.1731, 0.02183), (-0.1227, -0.3132, 0.02183), (-0.02454, -0.1681, 0.02017), (-0.1294, -0.3082, 0.02017), (-0.03022, -0.1638, 0.01544), (-0.1351, -0.304, 0.01544), (-0.034, -0.161, 0.008354), (-0.1389, -0.3011, 0.008354), (-0.03533, -0.16, 0.0), (-0.1402, -0.3001, 0.0), (-0.034, -0.161, -0.008354), (-0.1389, -0.3011, -0.008354), (-0.03022, -0.1638, -0.01544), (-0.1351, -0.304, -0.01544), (-0.02454, -0.1681, -0.02017), (-0.1294, -0.3082, -0.02017), (-0.2399, -0.6809, -0.02183), (-0.2136, -0.5078, -0.02183), (-0.2053, -0.5091, -0.02017), (-0.2316, -0.6821, -0.02017), (-0.1983, -0.5101, -0.01544), (-0.2246, -0.6832, -0.01544), (-0.1937, -0.5108, -0.008354), (-0.2199, -0.6839, -0.008354), (-0.192, -0.5111, 0.0), (-0.2183, -0.6842, 0.0), (-0.1937, -0.5108, 0.008354), (-0.2199, -0.6839, 0.008354), (-0.1983, -0.5101, 0.01544), (-0.2246, -0.6832, 0.01544), (-0.2053, -0.5091, 0.02017), (-0.2316, -0.6821, 0.02017), (-0.2136, -0.5078, 0.02183), (-0.2399, -0.6809, 0.02183), (-0.2219, -0.5066, 0.02017), (-0.2481, -0.6796, 0.02017), (-0.2289, -0.5055, 0.01544), (-0.2551, -0.6786, 0.01544), (-0.2335, -0.5048, 0.008354), (-0.2598, -0.6778, 0.008354), (-0.2352, -0.5045, 0.0), (-0.2615, -0.6776, 0.0), (-0.2335, -0.5048, -0.008354), (-0.2598, -0.6778, -0.008354), (-0.2289, -0.5055, -0.01544), (-0.2551, -0.6786, -0.01544), (-0.2219, -0.5066, -0.02017), (-0.2481, -0.6796, -0.02017), (-0.1168, -0.6793, -0.02183), (-0.1591, -0.5094, -0.02183), (-0.151, -0.5074, -0.02017), (-0.1087, -0.6772, -0.02017), (-0.1442, -0.5057, -0.01544), (-0.1018, -0.6755, -0.01544), (-0.1396, -0.5045, -0.008354), (-0.09723, -0.6744, -0.008354), (-0.138, -0.5041, 0.0), (-0.09562, -0.674, 0.0), (-0.1396, -0.5045, 0.008354), (-0.09723, -0.6744, 0.008354), (-0.1442, -0.5057, 0.01544), (-0.1018, -0.6755, 0.01544), (-0.151, -0.5074, 0.02017), (-0.1087, -0.6772, 0.02017), (-0.1591, -0.5094, 0.02183), (-0.1168, -0.6793, 0.02183), (-0.1672, -0.5114, 0.02017), (-0.1249, -0.6813, 0.02017), (-0.1741, -0.5132, 0.01544), (-0.1318, -0.683, 0.01544), (-0.1787, -0.5143, 0.008354), (-0.1364, -0.6841, 0.008354), (-0.1803, -0.5147, 0.0), (-0.138, -0.6845, 0.0), (-0.1787, -0.5143, -0.008354), (-0.1364, -0.6841, -0.008354), (-0.1741, -0.5132, -0.01544), (-0.1318, -0.683, -0.01544), (-0.1672, -0.5114, -0.02017), (-0.1249, -0.6813, -0.02017), (-0.3367, -0.4835, -0.02183), (-0.2394, -0.338, -0.02183), (-0.2324, -0.3426, -0.02017), (-0.3297, -0.4881, -0.02017), (-0.2265, -0.3466, -0.01544), (-0.3238, -0.4921, -0.01544), (-0.2226, -0.3492, -0.008354), (-0.3199, -0.4947, -0.008354), (-0.2212, -0.3501, 0.0), (-0.3185, -0.4956, 0.0), (-0.2226, -0.3492, 0.008354), (-0.3199, -0.4947, 0.008354), (-0.2265, -0.3466, 0.01544), (-0.3238, -0.4921, 0.01544), (-0.2324, -0.3426, 0.02017), (-0.3297, -0.4881, 0.02017), (-0.2394, -0.338, 0.02183), (-0.3367, -0.4835, 0.02183), (-0.2463, -0.3333, 0.02017), (-0.3436, -0.4788, 0.02017), (-0.2522, -0.3294, 0.01544), (-0.3495, -0.4749, 0.01544), (-0.2561, -0.3268, 0.008354), (-0.3534, -0.4723, 0.008354), (-0.2575, -0.3258, 0.0), (-0.3548, -0.4714, 0.0), (-0.2561, -0.3268, -0.008354), (-0.3534, -0.4723, -0.008354), (-0.2522, -0.3294, -0.01544), (-0.3495, -0.4749, -0.01544), (-0.2463, -0.3333, -0.02017), (-0.3436, -0.4788, -0.02017)], [], [(0, 1, 2, 3), (3, 2, 4, 5), (5, 4, 6, 7), (7, 6, 8, 9), (9, 8, 10, 11), (11, 10, 12, 13), (13, 12, 14, 15), (15, 14, 16, 17), (17, 16, 18, 19), (19, 18, 20, 21), (21, 20, 22, 23), (23, 22, 24, 25), (25, 24, 26, 27), (27, 26, 28, 29), (2, 1, 30, 28, 26, 24, 22, 20, 18, 16, 14, 12, 10, 8, 6, 4), (29, 28, 30, 31), (31, 30, 1, 0), (0, 3, 5, 7, 9, 11, 13, 15, 17, 19, 21, 23, 25, 27, 29, 31), (32, 33, 34), (35, 33, 36), (32, 34, 37), (32, 37, 38), (32, 38, 39), (35, 36, 40), (41, 42, 43), (44, 45, 46), (47, 48, 49), (50, 51, 52), (35, 40, 53), (41, 43, 54), (44, 46, 55), (47, 49, 56), (50, 52, 57), (58, 59, 60), (61, 62, 63), (64, 65, 66), (67, 68, 69), (70, 71, 72), (72, 69, 73), (72, 71, 69), (71, 67, 69), (69, 66, 73), (69, 68, 66), (68, 64, 66), (66, 63, 73), (66, 65, 63), (65, 61, 63), (63, 60, 73), (63, 62, 60), (62, 58, 60), (60, 72, 73), (60, 59, 72), (59, 70, 72), (57, 71, 70), (57, 52, 71), (52, 67, 71), (56, 68, 67), (56, 49, 68), (49, 64, 68), (55, 65, 64), (55, 46, 65), (46, 61, 65), (54, 62, 61), (54, 43, 62), (43, 58, 62), (53, 59, 58), (53, 40, 59), (40, 70, 59), (52, 56, 67), (52, 51, 56), (51, 47, 56), (49, 55, 64), (49, 48, 55), (48, 44, 55), (46, 54, 61), (46, 45, 54), (45, 41, 54), (43, 53, 58), (43, 42, 53), (42, 35, 53), (40, 57, 70), (40, 36, 57), (36, 50, 57), (39, 51, 50), (39, 38, 51), (38, 47, 51), (38, 48, 47), (38, 37, 48), (37, 44, 48), (37, 45, 44), (37, 34, 45), (34, 41, 45), (36, 39, 50), (36, 33, 39), (33, 32, 39), (34, 42, 41), (34, 33, 42), (33, 35, 42), (74, 75, 76), (77, 75, 78), (74, 76, 79), (74, 79, 80), (74, 80, 81), (77, 78, 82), (83, 84, 85), (86, 87, 88), (89, 90, 91), (92, 93, 94), (77, 82, 95), (83, 85, 96), (86, 88, 97), (89, 91, 98), (92, 94, 99), (100, 101, 102), (103, 104, 105), (106, 107, 108), (109, 110, 111), (112, 113, 114), (114, 111, 115), (114, 113, 111), (113, 109, 111), (111, 108, 115), (111, 110, 108), (110, 106, 108), (108, 105, 115), (108, 107, 105), (107, 103, 105), (105, 102, 115), (105, 104, 102), (104, 100, 102), (102, 114, 115), (102, 101, 114), (101, 112, 114), (99, 113, 112), (99, 94, 113), (94, 109, 113), (98, 110, 109), (98, 91, 110), (91, 106, 110), (97, 107, 106), (97, 88, 107), (88, 103, 107), (96, 104, 103), (96, 85, 104), (85, 100, 104), (95, 101, 100), (95, 82, 101), (82, 112, 101), (94, 98, 109), (94, 93, 98), (93, 89, 98), (91, 97, 106), (91, 90, 97), (90, 86, 97), (88, 96, 103), (88, 87, 96), (87, 83, 96), (85, 95, 100), (85, 84, 95), (84, 77, 95), (82, 99, 112), (82, 78, 99), (78, 92, 99), (81, 93, 92), (81, 80, 93), (80, 89, 93), (80, 90, 89), (80, 79, 90), (79, 86, 90), (79, 87, 86), (79, 76, 87), (76, 83, 87), (78, 81, 92), (78, 75, 81), (75, 74, 81), (76, 84, 83), (76, 75, 84), (75, 77, 84), (116, 117, 118, 119), (119, 118, 120, 121), (121, 120, 122, 123), (123, 122, 124, 125), (125, 124, 126, 127), (127, 126, 128, 129), (129, 128, 130, 131), (131, 130, 132, 133), (133, 132, 134, 135), (135, 134, 136, 137), (137, 136, 138, 139), (139, 138, 140, 141), (141, 140, 142, 143), (143, 142, 144, 145), (118, 117, 146, 144, 142, 140, 138, 136, 134, 132, 130, 128, 126, 124, 122, 120), (145, 144, 146, 147), (147, 146, 117, 116), (116, 119, 121, 123, 125, 127, 129, 131, 133, 135, 137, 139, 141, 143, 145, 147), (148, 149, 150, 151), (151, 150, 152, 153), (153, 152, 154, 155), (155, 154, 156, 157), (157, 156, 158, 159), (159, 158, 160, 161), (161, 160, 162, 163), (163, 162, 164, 165), (165, 164, 166, 167), (167, 166, 168, 169), (169, 168, 170, 171), (171, 170, 172, 173), (173, 172, 174, 175), (175, 174, 176, 177), (150, 149, 178, 176, 174, 172, 170, 168, 166, 164, 162, 160, 158, 156, 154, 152), (177, 176, 178, 179), (179, 178, 149, 148), (148, 151, 153, 155, 157, 159, 161, 163, 165, 167, 169, 171, 173, 175, 177, 179), (180, 181, 182, 183), (183, 182, 184, 185), (185, 184, 186, 187), (187, 186, 188, 189), (189, 188, 190, 191), (191, 190, 192, 193), (193, 192, 194, 195), (195, 194, 196, 197), (197, 196, 198, 199), (199, 198, 200, 201), (201, 200, 202, 203), (203, 202, 204, 205), (205, 204, 206, 207), (207, 206, 208, 209), (182, 181, 210, 208, 206, 204, 202, 200, 198, 196, 194, 192, 190, 188, 186, 184), (209, 208, 210, 211), (211, 210, 181, 180), (180, 183, 185, 187, 189, 191, 193, 195, 197, 199, 201, 203, 205, 207, 209, 211), (212, 213, 214, 215), (215, 214, 216, 217), (217, 216, 218, 219), (219, 218, 220, 221), (221, 220, 222, 223), (223, 222, 224, 225), (225, 224, 226, 227), (227, 226, 228, 229), (229, 228, 230, 231), (231, 230, 232, 233), (233, 232, 234, 235), (235, 234, 236, 237), (237, 236, 238, 239), (239, 238, 240, 241), (214, 213, 242, 240, 238, 236, 234, 232, 230, 228, 226, 224, 222, 220, 218, 216), (241, 240, 242, 243), (243, 242, 213, 212), (212, 215, 217, 219, 221, 223, 225, 227, 229, 231, 233, 235, 237, 239, 241, 243)])
me_cylinder_005.polygons.foreach_set('use_smooth', [True] * 250)
_k = set([(0, 1), (0, 3), (0, 31), (1, 2), (1, 30), (2, 3), (2, 4), (3, 5), (4, 5), (4, 6), (5, 7), (6, 7), (6, 8), (7, 9), (8, 9), (8, 10), (9, 11), (10, 11), (10, 12), (11, 13), (12, 13), (12, 14), (13, 15), (14, 15), (14, 16), (15, 17), (16, 17), (16, 18), (17, 19), (18, 19), (18, 20), (19, 21), (20, 21), (20, 22), (21, 23), (22, 23), (22, 24), (23, 25), (24, 25), (24, 26), (25, 27), (26, 27), (26, 28), (27, 29), (28, 29), (28, 30), (29, 31), (30, 31), (32, 33), (32, 34), (32, 37), (32, 38), (32, 39), (33, 34), (33, 35), (33, 36), (33, 39), (33, 42), (34, 37), (34, 41), (34, 42), (34, 45), (35, 36), (35, 40), (35, 42), (35, 53), (36, 39), (36, 40), (36, 50), (36, 57), (37, 38), (37, 44), (37, 45), (37, 48), (38, 39), (38, 47), (38, 48), (38, 51), (39, 50), (39, 51), (40, 53), (40, 57), (40, 59), (40, 70), (41, 42), (41, 43), (41, 45), (41, 54), (42, 43), (42, 53), (43, 53), (43, 54), (43, 58), (43, 62), (44, 45), (44, 46), (44, 48), (44, 55), (45, 46), (45, 54), (46, 54), (46, 55), (46, 61), (46, 65), (47, 48), (47, 49), (47, 51), (47, 56), (48, 49), (48, 55), (49, 55), (49, 56), (49, 64), (49, 68), (50, 51), (50, 52), (50, 57), (51, 52), (51, 56), (52, 56), (52, 57), (52, 67), (52, 71), (53, 58), (53, 59), (54, 61), (54, 62), (55, 64), (55, 65), (56, 67), (56, 68), (57, 70), (57, 71), (58, 59), (58, 60), (58, 62), (59, 60), (59, 70), (59, 72), (60, 62), (60, 63), (60, 72), (60, 73), (61, 62), (61, 63), (61, 65), (62, 63), (63, 65), (63, 66), (63, 73), (64, 65), (64, 66), (64, 68), (65, 66), (66, 68), (66, 69), (66, 73), (67, 68), (67, 69), (67, 71), (68, 69), (69, 71), (69, 72), (69, 73), (70, 71), (70, 72), (71, 72), (72, 73), (74, 75), (74, 76), (74, 79), (74, 80), (74, 81), (75, 76), (75, 77), (75, 78), (75, 81), (75, 84), (76, 79), (76, 83), (76, 84), (76, 87), (77, 78), (77, 82), (77, 84), (77, 95), (78, 81), (78, 82), (78, 92), (78, 99), (79, 80), (79, 86), (79, 87), (79, 90), (80, 81), (80, 89), (80, 90), (80, 93), (81, 92), (81, 93), (82, 95), (82, 99), (82, 101), (82, 112), (83, 84), (83, 85), (83, 87), (83, 96), (84, 85), (84, 95), (85, 95), (85, 96), (85, 100), (85, 104), (86, 87), (86, 88), (86, 90), (86, 97), (87, 88), (87, 96), (88, 96), (88, 97), (88, 103), (88, 107), (89, 90), (89, 91), (89, 93), (89, 98), (90, 91), (90, 97), (91, 97), (91, 98), (91, 106), (91, 110), (92, 93), (92, 94), (92, 99), (93, 94), (93, 98), (94, 98), (94, 99), (94, 109), (94, 113), (95, 100), (95, 101), (96, 103), (96, 104), (97, 106), (97, 107), (98, 109), (98, 110), (99, 112), (99, 113), (100, 101), (100, 102), (100, 104), (101, 102), (101, 112), (101, 114), (102, 104), (102, 105), (102, 114), (102, 115), (103, 104), (103, 105), (103, 107), (104, 105), (105, 107), (105, 108), (105, 115), (106, 107), (106, 108), (106, 110), (107, 108), (108, 110), (108, 111), (108, 115), (109, 110), (109, 111), (109, 113), (110, 111), (111, 113), (111, 114), (111, 115), (112, 113), (112, 114), (113, 114), (114, 115), (116, 117), (116, 119), (116, 147), (117, 118), (117, 146), (118, 119), (118, 120), (119, 121), (120, 121), (120, 122), (121, 123), (122, 123), (122, 124), (123, 125), (124, 125), (124, 126), (125, 127), (126, 127), (126, 128), (127, 129), (128, 129), (128, 130), (129, 131), (130, 131), (130, 132), (131, 133), (132, 133), (132, 134), (133, 135), (134, 135), (134, 136), (135, 137), (136, 137), (136, 138), (137, 139), (138, 139), (138, 140), (139, 141), (140, 141), (140, 142), (141, 143), (142, 143), (142, 144), (143, 145), (144, 145), (144, 146), (145, 147), (146, 147), (148, 149), (148, 151), (148, 179), (149, 150), (149, 178), (150, 151), (150, 152), (151, 153), (152, 153), (152, 154), (153, 155), (154, 155), (154, 156), (155, 157), (156, 157), (156, 158), (157, 159), (158, 159), (158, 160), (159, 161), (160, 161), (160, 162), (161, 163), (162, 163), (162, 164), (163, 165), (164, 165), (164, 166), (165, 167), (166, 167), (166, 168), (167, 169), (168, 169), (168, 170), (169, 171), (170, 171), (170, 172), (171, 173), (172, 173), (172, 174), (173, 175), (174, 175), (174, 176), (175, 177), (176, 177), (176, 178), (177, 179), (178, 179), (180, 181), (180, 183), (180, 211), (181, 182), (181, 210), (182, 183), (182, 184), (183, 185), (184, 185), (184, 186), (185, 187), (186, 187), (186, 188), (187, 189), (188, 189), (188, 190), (189, 191), (190, 191), (190, 192), (191, 193), (192, 193), (192, 194), (193, 195), (194, 195), (194, 196), (195, 197), (196, 197), (196, 198), (197, 199), (198, 199), (198, 200), (199, 201), (200, 201), (200, 202), (201, 203), (202, 203), (202, 204), (203, 205), (204, 205), (204, 206), (205, 207), (206, 207), (206, 208), (207, 209), (208, 209), (208, 210), (209, 211), (210, 211), (212, 213), (212, 215), (212, 243), (213, 214), (213, 242), (214, 215), (214, 216), (215, 217), (216, 217), (216, 218), (217, 219), (218, 219), (218, 220), (219, 221), (220, 221), (220, 222), (221, 223), (222, 223), (222, 224), (223, 225), (224, 225), (224, 226), (225, 227), (226, 227), (226, 228), (227, 229), (228, 229), (228, 230), (229, 231), (230, 231), (230, 232), (231, 233), (232, 233), (232, 234), (233, 235), (234, 235), (234, 236), (235, 237), (236, 237), (236, 238), (237, 239), (238, 239), (238, 240), (239, 241), (240, 241), (240, 242), (241, 243), (242, 243)])
me_cylinder_005.attributes.new('sharp_edge', 'BOOLEAN', 'EDGE').data.foreach_set('value', [ (min(e.vertices), max(e.vertices)) in _k for e in me_cylinder_005.edges])
_uv = me_cylinder_005.uv_layers.new(name='UVMap')
_uv.uv.foreach_set('vector', [1.0, 0.5, 1.0, 1.0, 0.9375, 1.0, 0.9375, 0.5, 0.9375, 0.5, 0.9375, 1.0, 0.875, 1.0, 0.875, 0.5, 0.875, 0.5, 0.875, 1.0, 0.8125, 1.0, 0.8125, 0.5, 0.8125, 0.5, 0.8125, 1.0, 0.75, 1.0, 0.75, 0.5, 0.75, 0.5, 0.75, 1.0, 0.6875, 1.0, 0.6875, 0.5, 0.6875, 0.5, 0.6875, 1.0, 0.625, 1.0, 0.625, 0.5, 0.625, 0.5, 0.625, 1.0, 0.5625, 1.0, 0.5625, 0.5, 0.5625, 0.5, 0.5625, 1.0, 0.5, 1.0, 0.5, 0.5, 0.5, 0.5, 0.5, 1.0, 0.4375, 1.0, 0.4375, 0.5, 0.4375, 0.5, 0.4375, 1.0, 0.375, 1.0, 0.375, 0.5, 0.375, 0.5, 0.375, 1.0, 0.3125, 1.0, 0.3125, 0.5, 0.3125, 0.5, 0.3125, 1.0, 0.25, 1.0, 0.25, 0.5, 0.25, 0.5, 0.25, 1.0, 0.1875, 1.0, 0.1875, 0.5, 0.1875, 0.5, 0.1875, 1.0, 0.125, 1.0, 0.125, 0.5, 0.3418, 0.4717, 0.25, 0.49, 0.1582, 0.4717, 0.08029, 0.4197, 0.02827, 0.3418, 0.01, 0.25, 0.02827, 0.1582, 0.08029, 0.08029, 0.1582, 0.02827, 0.25, 0.01, 0.3418, 0.02827, 0.4197, 0.08029, 0.4717, 0.1582, 0.49, 0.25, 0.4717, 0.3418, 0.4197, 0.4197, 0.125, 0.5, 0.125, 1.0, 0.0625, 1.0, 0.0625, 0.5, 0.0625, 0.5, 0.0625, 1.0, 0.0, 1.0, 0.0, 0.5, 0.75, 0.49, 0.8418, 0.4717, 0.9197, 0.4197, 0.9717, 0.3418, 0.99, 0.25, 0.9717, 0.1582, 0.9197, 0.08029, 0.8418, 0.02827, 0.75, 0.01, 0.6582, 0.02827, 0.5803, 0.08029, 0.5283, 0.1582, 0.51, 0.25, 0.5283, 0.3418, 0.5803, 0.4197, 0.6582, 0.4717, 0.8182, 0.0, 0.7727, 0.07873, 0.8636, 0.07873, 0.7273, 0.1575, 0.6818, 0.07873, 0.6364, 0.1575, 0.09091, 0.0, 0.04545, 0.07873, 0.1364, 0.07873, 0.2727, 0.0, 0.2273, 0.07873, 0.3182, 0.07873, 0.4545, 0.0, 0.4091, 0.07873, 0.5, 0.07873, 0.7273, 0.1575, 0.6364, 0.1575, 0.6818, 0.2362, 0.9091, 0.1575, 0.8182, 0.1575, 0.8636, 0.2362, 0.1818, 0.1575, 0.09091, 0.1575, 0.1364, 0.2362, 0.3636, 0.1575, 0.2727, 0.1575, 0.3182, 0.2362, 0.5455, 0.1575, 0.4545, 0.1575, 0.5, 0.2362, 0.7273, 0.1575, 0.6818, 0.2362, 0.7727, 0.2362, 0.9091, 0.1575, 0.8636, 0.2362, 0.9545, 0.2362, 0.1818, 0.1575, 0.1364, 0.2362, 0.2273, 0.2362, 0.3636, 0.1575, 0.3182, 0.2362, 0.4091, 0.2362, 0.5455, 0.1575, 0.5, 0.2362, 0.5909, 0.2362, 0.8182, 0.3149, 0.7273, 0.3149, 0.7727, 0.3937, 1.0, 0.3149, 0.9091, 0.3149, 0.9545, 0.3937, 0.2727, 0.3149, 0.1818, 0.3149, 0.2273, 0.3937, 0.4545, 0.3149, 0.3636, 0.3149, 0.4091, 0.3937, 0.6364, 0.3149, 0.5455, 0.3149, 0.5909, 0.3937, 0.5909, 0.3937, 0.5, 0.3937, 0.5455, 0.4724, 0.5909, 0.3937, 0.5455, 0.3149, 0.5, 0.3937, 0.5455, 0.3149, 0.4545, 0.3149, 0.5, 0.3937, 0.4091, 0.3937, 0.3182, 0.3937, 0.3636, 0.4724, 0.4091, 0.3937, 0.3636, 0.3149, 0.3182, 0.3937, 0.3636, 0.3149, 0.2727, 0.3149, 0.3182, 0.3937, 0.2273, 0.3937, 0.1364, 0.3937, 0.1818, 0.4724, 0.2273, 0.3937, 0.1818, 0.3149, 0.1364, 0.3937, 0.1818, 0.3149, 0.09091, 0.3149, 0.1364, 0.3937, 0.9545, 0.3937, 0.8636, 0.3937, 0.9091, 0.4724, 0.9545, 0.3937, 0.9091, 0.3149, 0.8636, 0.3937, 0.9091, 0.3149, 0.8182, 0.3149, 0.8636, 0.3937, 0.7727, 0.3937, 0.6818, 0.3937, 0.7273, 0.4724, 0.7727, 0.3937, 0.7273, 0.3149, 0.6818, 0.3937, 0.7273, 0.3149, 0.6364, 0.3149, 0.6818, 0.3937, 0.5909, 0.2362, 0.5455, 0.3149, 0.6364, 0.3149, 0.5909, 0.2362, 0.5, 0.2362, 0.5455, 0.3149, 0.5, 0.2362, 0.4545, 0.3149, 0.5455, 0.3149, 0.4091, 0.2362, 0.3636, 0.3149, 0.4545, 0.3149, 0.4091, 0.2362, 0.3182, 0.2362, 0.3636, 0.3149, 0.3182, 0.2362, 0.2727, 0.3149, 0.3636, 0.3149, 0.2273, 0.2362, 0.1818, 0.3149, 0.2727, 0.3149, 0.2273, 0.2362, 0.1364, 0.2362, 0.1818, 0.3149, 0.1364, 0.2362, 0.09091, 0.3149, 0.1818, 0.3149, 0.9545, 0.2362, 0.9091, 0.3149, 1.0, 0.3149, 0.9545, 0.2362, 0.8636, 0.2362, 0.9091, 0.3149, 0.8636, 0.2362, 0.8182, 0.3149, 0.9091, 0.3149, 0.7727, 0.2362, 0.7273, 0.3149, 0.8182, 0.3149, 0.7727, 0.2362, 0.6818, 0.2362, 0.7273, 0.3149, 0.6818, 0.2362, 0.6364, 0.3149, 0.7273, 0.3149, 0.5, 0.2362, 0.4091, 0.2362, 0.4545, 0.3149, 0.5, 0.2362, 0.4545, 0.1575, 0.4091, 0.2362, 0.4545, 0.1575, 0.3636, 0.1575, 0.4091, 0.2362, 0.3182, 0.2362, 0.2273, 0.2362, 0.2727, 0.3149, 0.3182, 0.2362, 0.2727, 0.1575, 0.2273, 0.2362, 0.2727, 0.1575, 0.1818, 0.1575, 0.2273, 0.2362, 0.1364, 0.2362, 0.04545, 0.2362, 0.09091, 0.3149, 0.1364, 0.2362, 0.09091, 0.1575, 0.04545, 0.2362, 0.09091, 0.1575, 0.0, 0.1575, 0.04545, 0.2362, 0.8636, 0.2362, 0.7727, 0.2362, 0.8182, 0.3149, 0.8636, 0.2362, 0.8182, 0.1575, 0.7727, 0.2362, 0.8182, 0.1575, 0.7273, 0.1575, 0.7727, 0.2362, 0.6818, 0.2362, 0.5909, 0.2362, 0.6364, 0.3149, 0.6818, 0.2362, 0.6364, 0.1575, 0.5909, 0.2362, 0.6364, 0.1575, 0.5455, 0.1575, 0.5909, 0.2362, 0.5, 0.07873, 0.4545, 0.1575, 0.5455, 0.1575, 0.5, 0.07873, 0.4091, 0.07873, 0.4545, 0.1575, 0.4091, 0.07873, 0.3636, 0.1575, 0.4545, 0.1575, 0.3182, 0.07873, 0.2727, 0.1575, 0.3636, 0.1575, 0.3182, 0.07873, 0.2273, 0.07873, 0.2727, 0.1575, 0.2273, 0.07873, 0.1818, 0.1575, 0.2727, 0.1575, 0.1364, 0.07873, 0.09091, 0.1575, 0.1818, 0.1575, 0.1364, 0.07873, 0.04545, 0.07873, 0.09091, 0.1575, 0.04545, 0.07873, 0.0, 0.1575, 0.09091, 0.1575, 0.6364, 0.1575, 0.5909, 0.07873, 0.5455, 0.1575, 0.6364, 0.1575, 0.6818, 0.07873, 0.5909, 0.07873, 0.6818, 0.07873, 0.6364, 0.0, 0.5909, 0.07873, 0.8636, 0.07873, 0.8182, 0.1575, 0.9091, 0.1575, 0.8636, 0.07873, 0.7727, 0.07873, 0.8182, 0.1575, 0.7727, 0.07873, 0.7273, 0.1575, 0.8182, 0.1575, 0.8182, 0.0, 0.7727, 0.07873, 0.8636, 0.07873, 0.7273, 0.1575, 0.6818, 0.07873, 0.6364, 0.1575, 0.09091, 0.0, 0.04545, 0.07873, 0.1364, 0.07873, 0.2727, 0.0, 0.2273, 0.07873, 0.3182, 0.07873, 0.4545, 0.0, 0.4091, 0.07873, 0.5, 0.07873, 0.7273, 0.1575, 0.6364, 0.1575, 0.6818, 0.2362, 0.9091, 0.1575, 0.8182, 0.1575, 0.8636, 0.2362, 0.1818, 0.1575, 0.09091, 0.1575, 0.1364, 0.2362, 0.3636, 0.1575, 0.2727, 0.1575, 0.3182, 0.2362, 0.5455, 0.1575, 0.4545, 0.1575, 0.5, 0.2362, 0.7273, 0.1575, 0.6818, 0.2362, 0.7727, 0.2362, 0.9091, 0.1575, 0.8636, 0.2362, 0.9545, 0.2362, 0.1818, 0.1575, 0.1364, 0.2362, 0.2273, 0.2362, 0.3636, 0.1575, 0.3182, 0.2362, 0.4091, 0.2362, 0.5455, 0.1575, 0.5, 0.2362, 0.5909, 0.2362, 0.8182, 0.3149, 0.7273, 0.3149, 0.7727, 0.3937, 1.0, 0.3149, 0.9091, 0.3149, 0.9545, 0.3937, 0.2727, 0.3149, 0.1818, 0.3149, 0.2273, 0.3937, 0.4545, 0.3149, 0.3636, 0.3149, 0.4091, 0.3937, 0.6364, 0.3149, 0.5455, 0.3149, 0.5909, 0.3937, 0.5909, 0.3937, 0.5, 0.3937, 0.5455, 0.4724, 0.5909, 0.3937, 0.5455, 0.3149, 0.5, 0.3937, 0.5455, 0.3149, 0.4545, 0.3149, 0.5, 0.3937, 0.4091, 0.3937, 0.3182, 0.3937, 0.3636, 0.4724, 0.4091, 0.3937, 0.3636, 0.3149, 0.3182, 0.3937, 0.3636, 0.3149, 0.2727, 0.3149, 0.3182, 0.3937, 0.2273, 0.3937, 0.1364, 0.3937, 0.1818, 0.4724, 0.2273, 0.3937, 0.1818, 0.3149, 0.1364, 0.3937, 0.1818, 0.3149, 0.09091, 0.3149, 0.1364, 0.3937, 0.9545, 0.3937, 0.8636, 0.3937, 0.9091, 0.4724, 0.9545, 0.3937, 0.9091, 0.3149, 0.8636, 0.3937, 0.9091, 0.3149, 0.8182, 0.3149, 0.8636, 0.3937, 0.7727, 0.3937, 0.6818, 0.3937, 0.7273, 0.4724, 0.7727, 0.3937, 0.7273, 0.3149, 0.6818, 0.3937, 0.7273, 0.3149, 0.6364, 0.3149, 0.6818, 0.3937, 0.5909, 0.2362, 0.5455, 0.3149, 0.6364, 0.3149, 0.5909, 0.2362, 0.5, 0.2362, 0.5455, 0.3149, 0.5, 0.2362, 0.4545, 0.3149, 0.5455, 0.3149, 0.4091, 0.2362, 0.3636, 0.3149, 0.4545, 0.3149, 0.4091, 0.2362, 0.3182, 0.2362, 0.3636, 0.3149, 0.3182, 0.2362, 0.2727, 0.3149, 0.3636, 0.3149, 0.2273, 0.2362, 0.1818, 0.3149, 0.2727, 0.3149, 0.2273, 0.2362, 0.1364, 0.2362, 0.1818, 0.3149, 0.1364, 0.2362, 0.09091, 0.3149, 0.1818, 0.3149, 0.9545, 0.2362, 0.9091, 0.3149, 1.0, 0.3149, 0.9545, 0.2362, 0.8636, 0.2362, 0.9091, 0.3149, 0.8636, 0.2362, 0.8182, 0.3149, 0.9091, 0.3149, 0.7727, 0.2362, 0.7273, 0.3149, 0.8182, 0.3149, 0.7727, 0.2362, 0.6818, 0.2362, 0.7273, 0.3149, 0.6818, 0.2362, 0.6364, 0.3149, 0.7273, 0.3149, 0.5, 0.2362, 0.4091, 0.2362, 0.4545, 0.3149, 0.5, 0.2362, 0.4545, 0.1575, 0.4091, 0.2362, 0.4545, 0.1575, 0.3636, 0.1575, 0.4091, 0.2362, 0.3182, 0.2362, 0.2273, 0.2362, 0.2727, 0.3149, 0.3182, 0.2362, 0.2727, 0.1575, 0.2273, 0.2362, 0.2727, 0.1575, 0.1818, 0.1575, 0.2273, 0.2362, 0.1364, 0.2362, 0.04545, 0.2362, 0.09091, 0.3149, 0.1364, 0.2362, 0.09091, 0.1575, 0.04545, 0.2362, 0.09091, 0.1575, 0.0, 0.1575, 0.04545, 0.2362, 0.8636, 0.2362, 0.7727, 0.2362, 0.8182, 0.3149, 0.8636, 0.2362, 0.8182, 0.1575, 0.7727, 0.2362, 0.8182, 0.1575, 0.7273, 0.1575, 0.7727, 0.2362, 0.6818, 0.2362, 0.5909, 0.2362, 0.6364, 0.3149, 0.6818, 0.2362, 0.6364, 0.1575, 0.5909, 0.2362, 0.6364, 0.1575, 0.5455, 0.1575, 0.5909, 0.2362, 0.5, 0.07873, 0.4545, 0.1575, 0.5455, 0.1575, 0.5, 0.07873, 0.4091, 0.07873, 0.4545, 0.1575, 0.4091, 0.07873, 0.3636, 0.1575, 0.4545, 0.1575, 0.3182, 0.07873, 0.2727, 0.1575, 0.3636, 0.1575, 0.3182, 0.07873, 0.2273, 0.07873, 0.2727, 0.1575, 0.2273, 0.07873, 0.1818, 0.1575, 0.2727, 0.1575, 0.1364, 0.07873, 0.09091, 0.1575, 0.1818, 0.1575, 0.1364, 0.07873, 0.04545, 0.07873, 0.09091, 0.1575, 0.04545, 0.07873, 0.0, 0.1575, 0.09091, 0.1575, 0.6364, 0.1575, 0.5909, 0.07873, 0.5455, 0.1575, 0.6364, 0.1575, 0.6818, 0.07873, 0.5909, 0.07873, 0.6818, 0.07873, 0.6364, 0.0, 0.5909, 0.07873, 0.8636, 0.07873, 0.8182, 0.1575, 0.9091, 0.1575, 0.8636, 0.07873, 0.7727, 0.07873, 0.8182, 0.1575, 0.7727, 0.07873, 0.7273, 0.1575, 0.8182, 0.1575, 1.0, 0.5, 1.0, 1.0, 0.9375, 1.0, 0.9375, 0.5, 0.9375, 0.5, 0.9375, 1.0, 0.875, 1.0, 0.875, 0.5, 0.875, 0.5, 0.875, 1.0, 0.8125, 1.0, 0.8125, 0.5, 0.8125, 0.5, 0.8125, 1.0, 0.75, 1.0, 0.75, 0.5, 0.75, 0.5, 0.75, 1.0, 0.6875, 1.0, 0.6875, 0.5, 0.6875, 0.5, 0.6875, 1.0, 0.625, 1.0, 0.625, 0.5, 0.625, 0.5, 0.625, 1.0, 0.5625, 1.0, 0.5625, 0.5, 0.5625, 0.5, 0.5625, 1.0, 0.5, 1.0, 0.5, 0.5, 0.5, 0.5, 0.5, 1.0, 0.4375, 1.0, 0.4375, 0.5, 0.4375, 0.5, 0.4375, 1.0, 0.375, 1.0, 0.375, 0.5, 0.375, 0.5, 0.375, 1.0, 0.3125, 1.0, 0.3125, 0.5, 0.3125, 0.5, 0.3125, 1.0, 0.25, 1.0, 0.25, 0.5, 0.25, 0.5, 0.25, 1.0, 0.1875, 1.0, 0.1875, 0.5, 0.1875, 0.5, 0.1875, 1.0, 0.125, 1.0, 0.125, 0.5, 0.3418, 0.4717, 0.25, 0.49, 0.1582, 0.4717, 0.08029, 0.4197, 0.02827, 0.3418, 0.01, 0.25, 0.02827, 0.1582, 0.08029, 0.08029, 0.1582, 0.02827, 0.25, 0.01, 0.3418, 0.02827, 0.4197, 0.08029, 0.4717, 0.1582, 0.49, 0.25, 0.4717, 0.3418, 0.4197, 0.4197, 0.125, 0.5, 0.125, 1.0, 0.0625, 1.0, 0.0625, 0.5, 0.0625, 0.5, 0.0625, 1.0, 0.0, 1.0, 0.0, 0.5, 0.75, 0.49, 0.8418, 0.4717, 0.9197, 0.4197, 0.9717, 0.3418, 0.99, 0.25, 0.9717, 0.1582, 0.9197, 0.08029, 0.8418, 0.02827, 0.75, 0.01, 0.6582, 0.02827, 0.5803, 0.08029, 0.5283, 0.1582, 0.51, 0.25, 0.5283, 0.3418, 0.5803, 0.4197, 0.6582, 0.4717, 1.0, 0.5, 1.0, 1.0, 0.9375, 1.0, 0.9375, 0.5, 0.9375, 0.5, 0.9375, 1.0, 0.875, 1.0, 0.875, 0.5, 0.875, 0.5, 0.875, 1.0, 0.8125, 1.0, 0.8125, 0.5, 0.8125, 0.5, 0.8125, 1.0, 0.75, 1.0, 0.75, 0.5, 0.75, 0.5, 0.75, 1.0, 0.6875, 1.0, 0.6875, 0.5, 0.6875, 0.5, 0.6875, 1.0, 0.625, 1.0, 0.625, 0.5, 0.625, 0.5, 0.625, 1.0, 0.5625, 1.0, 0.5625, 0.5, 0.5625, 0.5, 0.5625, 1.0, 0.5, 1.0, 0.5, 0.5, 0.5, 0.5, 0.5, 1.0, 0.4375, 1.0, 0.4375, 0.5, 0.4375, 0.5, 0.4375, 1.0, 0.375, 1.0, 0.375, 0.5, 0.375, 0.5, 0.375, 1.0, 0.3125, 1.0, 0.3125, 0.5, 0.3125, 0.5, 0.3125, 1.0, 0.25, 1.0, 0.25, 0.5, 0.25, 0.5, 0.25, 1.0, 0.1875, 1.0, 0.1875, 0.5, 0.1875, 0.5, 0.1875, 1.0, 0.125, 1.0, 0.125, 0.5, 0.3418, 0.4717, 0.25, 0.49, 0.1582, 0.4717, 0.08029, 0.4197, 0.02827, 0.3418, 0.01, 0.25, 0.02827, 0.1582, 0.08029, 0.08029, 0.1582, 0.02827, 0.25, 0.01, 0.3418, 0.02827, 0.4197, 0.08029, 0.4717, 0.1582, 0.49, 0.25, 0.4717, 0.3418, 0.4197, 0.4197, 0.125, 0.5, 0.125, 1.0, 0.0625, 1.0, 0.0625, 0.5, 0.0625, 0.5, 0.0625, 1.0, 0.0, 1.0, 0.0, 0.5, 0.75, 0.49, 0.8418, 0.4717, 0.9197, 0.4197, 0.9717, 0.3418, 0.99, 0.25, 0.9717, 0.1582, 0.9197, 0.08029, 0.8418, 0.02827, 0.75, 0.01, 0.6582, 0.02827, 0.5803, 0.08029, 0.5283, 0.1582, 0.51, 0.25, 0.5283, 0.3418, 0.5803, 0.4197, 0.6582, 0.4717, 1.0, 0.5, 1.0, 1.0, 0.9375, 1.0, 0.9375, 0.5, 0.9375, 0.5, 0.9375, 1.0, 0.875, 1.0, 0.875, 0.5, 0.875, 0.5, 0.875, 1.0, 0.8125, 1.0, 0.8125, 0.5, 0.8125, 0.5, 0.8125, 1.0, 0.75, 1.0, 0.75, 0.5, 0.75, 0.5, 0.75, 1.0, 0.6875, 1.0, 0.6875, 0.5, 0.6875, 0.5, 0.6875, 1.0, 0.625, 1.0, 0.625, 0.5, 0.625, 0.5, 0.625, 1.0, 0.5625, 1.0, 0.5625, 0.5, 0.5625, 0.5, 0.5625, 1.0, 0.5, 1.0, 0.5, 0.5, 0.5, 0.5, 0.5, 1.0, 0.4375, 1.0, 0.4375, 0.5, 0.4375, 0.5, 0.4375, 1.0, 0.375, 1.0, 0.375, 0.5, 0.375, 0.5, 0.375, 1.0, 0.3125, 1.0, 0.3125, 0.5, 0.3125, 0.5, 0.3125, 1.0, 0.25, 1.0, 0.25, 0.5, 0.25, 0.5, 0.25, 1.0, 0.1875, 1.0, 0.1875, 0.5, 0.1875, 0.5, 0.1875, 1.0, 0.125, 1.0, 0.125, 0.5, 0.3418, 0.4717, 0.25, 0.49, 0.1582, 0.4717, 0.08029, 0.4197, 0.02827, 0.3418, 0.01, 0.25, 0.02827, 0.1582, 0.08029, 0.08029, 0.1582, 0.02827, 0.25, 0.01, 0.3418, 0.02827, 0.4197, 0.08029, 0.4717, 0.1582, 0.49, 0.25, 0.4717, 0.3418, 0.4197, 0.4197, 0.125, 0.5, 0.125, 1.0, 0.0625, 1.0, 0.0625, 0.5, 0.0625, 0.5, 0.0625, 1.0, 0.0, 1.0, 0.0, 0.5, 0.75, 0.49, 0.8418, 0.4717, 0.9197, 0.4197, 0.9717, 0.3418, 0.99, 0.25, 0.9717, 0.1582, 0.9197, 0.08029, 0.8418, 0.02827, 0.75, 0.01, 0.6582, 0.02827, 0.5803, 0.08029, 0.5283, 0.1582, 0.51, 0.25, 0.5283, 0.3418, 0.5803, 0.4197, 0.6582, 0.4717, 1.0, 0.5, 1.0, 1.0, 0.9375, 1.0, 0.9375, 0.5, 0.9375, 0.5, 0.9375, 1.0, 0.875, 1.0, 0.875, 0.5, 0.875, 0.5, 0.875, 1.0, 0.8125, 1.0, 0.8125, 0.5, 0.8125, 0.5, 0.8125, 1.0, 0.75, 1.0, 0.75, 0.5, 0.75, 0.5, 0.75, 1.0, 0.6875, 1.0, 0.6875, 0.5, 0.6875, 0.5, 0.6875, 1.0, 0.625, 1.0, 0.625, 0.5, 0.625, 0.5, 0.625, 1.0, 0.5625, 1.0, 0.5625, 0.5, 0.5625, 0.5, 0.5625, 1.0, 0.5, 1.0, 0.5, 0.5, 0.5, 0.5, 0.5, 1.0, 0.4375, 1.0, 0.4375, 0.5, 0.4375, 0.5, 0.4375, 1.0, 0.375, 1.0, 0.375, 0.5, 0.375, 0.5, 0.375, 1.0, 0.3125, 1.0, 0.3125, 0.5, 0.3125, 0.5, 0.3125, 1.0, 0.25, 1.0, 0.25, 0.5, 0.25, 0.5, 0.25, 1.0, 0.1875, 1.0, 0.1875, 0.5, 0.1875, 0.5, 0.1875, 1.0, 0.125, 1.0, 0.125, 0.5, 0.3418, 0.4717, 0.25, 0.49, 0.1582, 0.4717, 0.08029, 0.4197, 0.02827, 0.3418, 0.01, 0.25, 0.02827, 0.1582, 0.08029, 0.08029, 0.1582, 0.02827, 0.25, 0.01, 0.3418, 0.02827, 0.4197, 0.08029, 0.4717, 0.1582, 0.49, 0.25, 0.4717, 0.3418, 0.4197, 0.4197, 0.125, 0.5, 0.125, 1.0, 0.0625, 1.0, 0.0625, 0.5, 0.0625, 0.5, 0.0625, 1.0, 0.0, 1.0, 0.0, 0.5, 0.75, 0.49, 0.8418, 0.4717, 0.9197, 0.4197, 0.9717, 0.3418, 0.99, 0.25, 0.9717, 0.1582, 0.9197, 0.08029, 0.8418, 0.02827, 0.75, 0.01, 0.6582, 0.02827, 0.5803, 0.08029, 0.5283, 0.1582, 0.51, 0.25, 0.5283, 0.3418, 0.5803, 0.4197, 0.6582, 0.4717])
me_cylinder_005.materials.append(mat_none)
me_cylinder_005.use_remesh_preserve_volume = False
me_cylinder_005.use_remesh_preserve_attributes = False
me_cylinder_005.use_mirror_vertex_groups = False
me_cylinder_005.update()
me_cylinder_005.normals_split_custom_set([tuple(v) for v in zip(*[iter([0.1942, -0.01929, -0.9808, 0.1942, -0.01929, -0.9808, 0.1942, -0.01929, -0.9808, 0.1942, -0.01929, -0.9808, 0.5528, -0.05493, -0.8315, 0.5528, -0.05493, -0.8315, 0.5528, -0.05493, -0.8315, 0.5528, -0.05493, -0.8315, 0.8274, -0.08221, -0.5555, 0.8274, -0.08221, -0.5555, 0.8274, -0.08221, -0.5555, 0.8274, -0.08221, -0.5555, 0.976, -0.09697, -0.1951, 0.976, -0.09697, -0.1951, 0.976, -0.09697, -0.1951, 0.976, -0.09697, -0.1951, 0.976, -0.09697, 0.1951, 0.976, -0.09697, 0.1951, 0.976, -0.09697, 0.1951, 0.976, -0.09697, 0.1951, 0.8274, -0.08221, 0.5555, 0.8274, -0.08221, 0.5555, 0.8274, -0.08221, 0.5555, 0.8274, -0.08221, 0.5555, 0.5528, -0.05493, 0.8315, 0.5528, -0.05493, 0.8315, 0.5528, -0.05493, 0.8315, 0.5528, -0.05493, 0.8315, 0.1942, -0.01929, 0.9808, 0.1942, -0.01929, 0.9808, 0.1942, -0.01929, 0.9808, 0.1942, -0.01929, 0.9808, -0.1942, 0.01929, 0.9808, -0.1942, 0.01929, 0.9808, -0.1942, 0.01929, 0.9808, -0.1942, 0.01929, 0.9808, -0.5528, 0.05493, 0.8315, -0.5528, 0.05493, 0.8315, -0.5528, 0.05493, 0.8315, -0.5528, 0.05493, 0.8315, -0.8274, 0.08222, 0.5555, -0.8274, 0.08222, 0.5555, -0.8274, 0.08222, 0.5555, -0.8274, 0.08222, 0.5555, -0.976, 0.09698, 0.1951, -0.976, 0.09698, 0.1951, -0.976, 0.09698, 0.1951, -0.976, 0.09698, 0.1951, -0.976, 0.09698, -0.1951, -0.976, 0.09698, -0.1951, -0.976, 0.09698, -0.1951, -0.976, 0.09698, -0.1951, -0.8274, 0.08222, -0.5555, -0.8274, 0.08222, -0.5555, -0.8274, 0.08222, -0.5555, -0.8274, 0.08222, -0.5555, 0.09887, 0.9951, 0.0, 0.09887, 0.9951, 0.0, 0.09887, 0.9951, 0.0, 0.09887, 0.9951, 0.0, 0.09887, 0.9951, 0.0, 0.09887, 0.9951, 0.0, 0.09887, 0.9951, 0.0, 0.09887, 0.9951, 0.0, 0.09887, 0.9951, 0.0, 0.09887, 0.9951, 0.0, 0.09887, 0.9951, 0.0, 0.09887, 0.9951, 0.0, 0.09887, 0.9951, 0.0, 0.09887, 0.9951, 0.0, 0.09887, 0.9951, 0.0, 0.09887, 0.9951, 0.0, -0.5528, 0.05493, -0.8315, -0.5528, 0.05493, -0.8315, -0.5528, 0.05493, -0.8315, -0.5528, 0.05493, -0.8315, -0.1942, 0.01929, -0.9808, -0.1942, 0.01929, -0.9808, -0.1942, 0.01929, -0.9808, -0.1942, 0.01929, -0.9808, -0.09888, -0.9951, -7.979e-08, -0.09888, -0.9951, -7.979e-08, -0.09888, -0.9951, -7.979e-08, -0.09888, -0.9951, -7.979e-08, -0.09888, -0.9951, -7.979e-08, -0.09888, -0.9951, -7.979e-08, -0.09888, -0.9951, -7.979e-08, -0.09888, -0.9951, -7.979e-08, -0.09888, -0.9951, -7.979e-08, -0.09888, -0.9951, -7.979e-08, -0.09888, -0.9951, -7.979e-08, -0.09888, -0.9951, -7.979e-08, -0.09888, -0.9951, -7.979e-08, -0.09888, -0.9951, -7.979e-08, -0.09888, -0.9951, -7.979e-08, -0.09888, -0.9951, -7.979e-08, 0.1024, -0.9435, 0.3151, 0.1024, -0.9435, 0.3151, 0.1024, -0.9435, 0.3151, 0.7002, -0.6617, 0.268, 0.7002, -0.6617, 0.268, 0.7002, -0.6617, 0.268, -0.268, -0.9435, 0.1947, -0.268, -0.9435, 0.1947, -0.268, -0.9435, 0.1947, -0.268, -0.9435, -0.1947, -0.268, -0.9435, -0.1947, -0.268, -0.9435, -0.1947, 0.1024, -0.9435, -0.3151, 0.1024, -0.9435, -0.3151, 0.1024, -0.9435, -0.3151, 0.905, -0.3304, 0.268, 0.905, -0.3304, 0.268, 0.905, -0.3304, 0.268, 0.02476, -0.3304, 0.9435, 0.02476, -0.3304, 0.9435, 0.02476, -0.3304, 0.9435, -0.8897, -0.3304, 0.3151, -0.8897, -0.3304, 0.3151, -0.8897, -0.3304, 0.3151, -0.5746, -0.3304, -0.7488, -0.5746, -0.3304, -0.7488, -0.5746, -0.3304, -0.7488, 0.5346, -0.3304, -0.7779, 0.5346, -0.3304, -0.7779, 0.5346, -0.3304, -0.7779, 0.8026, -0.1256, 0.5831, 0.8026, -0.1256, 0.5831, 0.8026, -0.1256, 0.5831, -0.3066, -0.1256, 0.9435, -0.3066, -0.1256, 0.9435, -0.3066, -0.1256, 0.9435, -0.9921, -0.1256, 0.0, -0.9921, -0.1256, 0.0, -0.9921, -0.1256, 0.0, -0.3066, -0.1256, -0.9435, -0.3066, -0.1256, -0.9435, -0.3066, -0.1256, -0.9435, 0.8026, -0.1256, -0.5831, 0.8026, -0.1256, -0.5831, 0.8026, -0.1256, -0.5831, 0.4089, 0.6617, 0.6284, 0.4089, 0.6617, 0.6284, 0.4089, 0.6617, 0.6284, -0.4713, 0.6617, 0.5831, -0.4713, 0.6617, 0.5831, -0.4713, 0.6617, 0.5831, -0.7002, 0.6617, -0.268, -0.7002, 0.6617, -0.268, -0.7002, 0.6617, -0.268, 0.03851, 0.6617, -0.7488, 0.03851, 0.6617, -0.7488, 0.03851, 0.6617, -0.7488, 0.724, 0.6617, -0.1947, 0.724, 0.6617, -0.1947, 0.724, 0.6617, -0.1947, 0.268, 0.9435, -0.1947, 0.268, 0.9435, -0.1947, 0.268, 0.9435, -0.1947, 0.4911, 0.7947, -0.3568, 0.4911, 0.7947, -0.3568, 0.4911, 0.7947, -0.3568, 0.4089, 0.6617, -0.6284, 0.4089, 0.6617, -0.6284, 0.4089, 0.6617, -0.6284, -0.1024, 0.9435, -0.3151, -0.1024, 0.9435, -0.3151, -0.1024, 0.9435, -0.3151, -0.1876, 0.7947, -0.5774, -0.1876, 0.7947, -0.5774, -0.1876, 0.7947, -0.5774, -0.4713, 0.6617, -0.5831, -0.4713, 0.6617, -0.5831, -0.4713, 0.6617, -0.5831, -0.3313, 0.9435, 0.0, -0.3313, 0.9435, 0.0, -0.3313, 0.9435, 0.0, -0.6071, 0.7947, 0.0, -0.6071, 0.7947, 0.0, -0.6071, 0.7947, 0.0, -0.7002, 0.6617, 0.268, -0.7002, 0.6617, 0.268, -0.7002, 0.6617, 0.268, -0.1024, 0.9435, 0.3151, -0.1024, 0.9435, 0.3151, -0.1024, 0.9435, 0.3151, -0.1876, 0.7947, 0.5774, -0.1876, 0.7947, 0.5774, -0.1876, 0.7947, 0.5774, 0.03851, 0.6617, 0.7488, 0.03851, 0.6617, 0.7488, 0.03851, 0.6617, 0.7488, 0.268, 0.9435, 0.1947, 0.268, 0.9435, 0.1947, 0.268, 0.9435, 0.1947, 0.4911, 0.7947, 0.3568, 0.4911, 0.7947, 0.3568, 0.4911, 0.7947, 0.3568, 0.724, 0.6617, 0.1947, 0.724, 0.6617, 0.1947, 0.724, 0.6617, 0.1947, 0.8897, 0.3304, -0.3151, 0.8897, 0.3304, -0.3151, 0.8897, 0.3304, -0.3151, 0.7947, 0.1876, -0.5774, 0.7947, 0.1876, -0.5774, 0.7947, 0.1876, -0.5774, 0.5746, 0.3304, -0.7488, 0.5746, 0.3304, -0.7488, 0.5746, 0.3304, -0.7488, -0.02477, 0.3304, -0.9435, -0.02477, 0.3304, -0.9435, -0.02477, 0.3304, -0.9435, -0.3035, 0.1876, -0.9342, -0.3035, 0.1876, -0.9342, -0.3035, 0.1876, -0.9342, -0.5346, 0.3304, -0.7779, -0.5346, 0.3304, -0.7779, -0.5346, 0.3304, -0.7779, -0.905, 0.3304, -0.268, -0.905, 0.3304, -0.268, -0.905, 0.3304, -0.268, -0.9822, 0.1876, 0.0, -0.9822, 0.1876, 0.0, -0.9822, 0.1876, 0.0, -0.905, 0.3304, 0.268, -0.905, 0.3304, 0.268, -0.905, 0.3304, 0.268, -0.5346, 0.3304, 0.7779, -0.5346, 0.3304, 0.7779, -0.5346, 0.3304, 0.7779, -0.3035, 0.1876, 0.9342, -0.3035, 0.1876, 0.9342, -0.3035, 0.1876, 0.9342, -0.02477, 0.3304, 0.9435, -0.02477, 0.3304, 0.9435, -0.02477, 0.3304, 0.9435, 0.5746, 0.3304, 0.7488, 0.5746, 0.3304, 0.7488, 0.5746, 0.3304, 0.7488, 0.7947, 0.1876, 0.5774, 0.7947, 0.1876, 0.5774, 0.7947, 0.1876, 0.5774, 0.8897, 0.3304, 0.3151, 0.8897, 0.3304, 0.3151, 0.8897, 0.3304, 0.3151, 0.3066, 0.1256, -0.9435, 0.3066, 0.1256, -0.9435, 0.3066, 0.1256, -0.9435, 0.3035, -0.1876, -0.9342, 0.3035, -0.1876, -0.9342, 0.3035, -0.1876, -0.9342, 0.02476, -0.3304, -0.9435, 0.02476, -0.3304, -0.9435, 0.02476, -0.3304, -0.9435, -0.8026, 0.1256, -0.5831, -0.8026, 0.1256, -0.5831, -0.8026, 0.1256, -0.5831, -0.7947, -0.1876, -0.5773, -0.7947, -0.1876, -0.5773, -0.7947, -0.1876, -0.5773, -0.8897, -0.3304, -0.3151, -0.8897, -0.3304, -0.3151, -0.8897, -0.3304, -0.3151, -0.8026, 0.1256, 0.5831, -0.8026, 0.1256, 0.5831, -0.8026, 0.1256, 0.5831, -0.7947, -0.1876, 0.5773, -0.7947, -0.1876, 0.5773, -0.7947, -0.1876, 0.5773, -0.5746, -0.3304, 0.7488, -0.5746, -0.3304, 0.7488, -0.5746, -0.3304, 0.7488, 0.3066, 0.1256, 0.9435, 0.3066, 0.1256, 0.9435, 0.3066, 0.1256, 0.9435, 0.3035, -0.1876, 0.9342, 0.3035, -0.1876, 0.9342, 0.3035, -0.1876, 0.9342, 0.5346, -0.3304, 0.7779, 0.5346, -0.3304, 0.7779, 0.5346, -0.3304, 0.7779, 0.9921, 0.1256, 0.0, 0.9921, 0.1256, 0.0, 0.9921, 0.1256, 0.0, 0.9822, -0.1876, 0.0, 0.9822, -0.1876, 0.0, 0.9822, -0.1876, 0.0, 0.905, -0.3304, -0.268, 0.905, -0.3304, -0.268, 0.905, -0.3304, -0.268, 0.4713, -0.6617, -0.5831, 0.4713, -0.6617, -0.5831, 0.4713, -0.6617, -0.5831, 0.1876, -0.7947, -0.5773, 0.1876, -0.7947, -0.5773, 0.1876, -0.7947, -0.5773, -0.03853, -0.6617, -0.7488, -0.03853, -0.6617, -0.7488, -0.03853, -0.6617, -0.7488, -0.4089, -0.6617, -0.6284, -0.4089, -0.6617, -0.6284, -0.4089, -0.6617, -0.6284, -0.4911, -0.7947, -0.3568, -0.4911, -0.7947, -0.3568, -0.4911, -0.7947, -0.3568, -0.724, -0.6617, -0.1947, -0.724, -0.6617, -0.1947, -0.724, -0.6617, -0.1947, -0.724, -0.6617, 0.1947, -0.724, -0.6617, 0.1947, -0.724, -0.6617, 0.1947, -0.4911, -0.7947, 0.3568, -0.4911, -0.7947, 0.3568, -0.4911, -0.7947, 0.3568, -0.4089, -0.6617, 0.6284, -0.4089, -0.6617, 0.6284, -0.4089, -0.6617, 0.6284, 0.7002, -0.6617, -0.268, 0.7002, -0.6617, -0.268, 0.7002, -0.6617, -0.268, 0.607, -0.7947, 0.0, 0.607, -0.7947, 0.0, 0.607, -0.7947, 0.0, 0.3313, -0.9435, 0.0, 0.3313, -0.9435, 0.0, 0.3313, -0.9435, 0.0, -0.03853, -0.6617, 0.7488, -0.03853, -0.6617, 0.7488, -0.03853, -0.6617, 0.7488, 0.1876, -0.7947, 0.5773, 0.1876, -0.7947, 0.5773, 0.1876, -0.7947, 0.5773, 0.4713, -0.6617, 0.5831, 0.4713, -0.6617, 0.5831, 0.4713, -0.6617, 0.5831, -0.1982, -0.7672, -0.61, -0.1982, -0.7672, -0.61, -0.1982, -0.7672, -0.61, -0.8757, -0.3475, -0.3352, -0.8757, -0.3475, -0.3352, -0.8757, -0.3475, -0.3352, 0.5189, -0.7672, -0.377, 0.5189, -0.7672, -0.377, 0.5189, -0.7672, -0.377, 0.5189, -0.7672, 0.377, 0.5189, -0.7672, 0.377, 0.5189, -0.7672, 0.377, -0.1982, -0.7672, 0.61, -0.1982, -0.7672, 0.61, -0.1982, -0.7672, 0.61, -0.9486, -0.1454, -0.281, -0.9486, -0.1454, -0.281, -0.9486, -0.1454, -0.281, -0.02594, -0.1454, -0.989, -0.02594, -0.1454, -0.989, -0.02594, -0.1454, -0.989, 0.9326, -0.1454, -0.3303, 0.9326, -0.1454, -0.3303, 0.9326, -0.1454, -0.3303, 0.6023, -0.1454, 0.7849, 0.6023, -0.1454, 0.7849, 0.6023, -0.1454, 0.7849, -0.5604, -0.1454, 0.8154, -0.5604, -0.1454, 0.8154, -0.5604, -0.1454, 0.8154, -0.8079, -0.05311, -0.587, -0.8079, -0.05311, -0.587, -0.8079, -0.05311, -0.587, 0.3086, -0.05311, -0.9497, 0.3086, -0.05311, -0.9497, 0.3086, -0.05311, -0.9497, 0.9986, -0.05311, 0.0, 0.9986, -0.05311, 0.0, 0.9986, -0.05311, 0.0, 0.3086, -0.05311, 0.9497, 0.3086, -0.05311, 0.9497, 0.3086, -0.05311, 0.9497, -0.8079, -0.05311, 0.587, -0.8079, -0.05311, 0.587, -0.8079, -0.05311, 0.587, -0.5114, 0.3475, -0.7859, -0.5114, 0.3475, -0.7859, -0.5114, 0.3475, -0.7859, 0.5894, 0.3475, -0.7293, 0.5894, 0.3475, -0.7293, 0.5894, 0.3475, -0.7293, 0.8757, 0.3475, 0.3352, 0.8757, 0.3475, 0.3352, 0.8757, 0.3475, 0.3352, -0.04819, 0.3475, 0.9364, -0.04819, 0.3475, 0.9364, -0.04819, 0.3475, 0.9364, -0.9055, 0.3475, 0.2435, -0.9055, 0.3475, 0.2435, -0.9055, 0.3475, 0.2435, -0.5189, 0.7672, 0.377, -0.5189, 0.7672, 0.377, -0.5189, 0.7672, 0.377, -0.709, 0.4817, 0.5151, -0.709, 0.4817, 0.5151, -0.709, 0.4817, 0.5151, -0.5114, 0.3475, 0.7859, -0.5114, 0.3475, 0.7859, -0.5114, 0.3475, 0.7859, 0.1982, 0.7672, 0.61, 0.1982, 0.7672, 0.61, 0.1982, 0.7672, 0.61, 0.2708, 0.4817, 0.8334, 0.2708, 0.4817, 0.8334, 0.2708, 0.4817, 0.8334, 0.5894, 0.3475, 0.7293, 0.5894, 0.3475, 0.7293, 0.5894, 0.3475, 0.7293, 0.6415, 0.7672, 0.0, 0.6415, 0.7672, 0.0, 0.6415, 0.7672, 0.0, 0.8763, 0.4818, 0.0, 0.8763, 0.4818, 0.0, 0.8763, 0.4818, 0.0, 0.8757, 0.3475, -0.3352, 0.8757, 0.3475, -0.3352, 0.8757, 0.3475, -0.3352, 0.1982, 0.7672, -0.61, 0.1982, 0.7672, -0.61, 0.1982, 0.7672, -0.61, 0.2708, 0.4817, -0.8334, 0.2708, 0.4817, -0.8334, 0.2708, 0.4817, -0.8334, -0.04819, 0.3475, -0.9364, -0.04819, 0.3475, -0.9364, -0.04819, 0.3475, -0.9364, -0.5189, 0.7672, -0.377, -0.5189, 0.7672, -0.377, -0.5189, 0.7672, -0.377, -0.709, 0.4817, -0.5151, -0.709, 0.4817, -0.5151, -0.709, 0.4817, -0.5151, -0.9055, 0.3475, -0.2435, -0.9055, 0.3475, -0.2435, -0.9055, 0.3475, -0.2435, -0.9326, 0.1454, 0.3303, -0.9326, 0.1454, 0.3303, -0.9326, 0.1454, 0.3303, -0.8064, 0.07995, 0.5859, -0.8064, 0.07995, 0.5859, -0.8064, 0.07995, 0.5859, -0.6023, 0.1454, 0.7849, -0.6023, 0.1454, 0.7849, -0.6023, 0.1454, 0.7849, 0.02594, 0.1454, 0.989, 0.02594, 0.1454, 0.989, 0.02594, 0.1454, 0.989, 0.308, 0.07995, 0.948, 0.308, 0.07995, 0.948, 0.308, 0.07995, 0.948, 0.5604, 0.1454, 0.8154, 0.5604, 0.1454, 0.8154, 0.5604, 0.1454, 0.8154, 0.9486, 0.1454, 0.281, 0.9486, 0.1454, 0.281, 0.9486, 0.1454, 0.281, 0.9968, 0.07996, 0.0, 0.9968, 0.07996, 0.0, 0.9968, 0.07996, 0.0, 0.9486, 0.1454, -0.281, 0.9486, 0.1454, -0.281, 0.9486, 0.1454, -0.281, 0.5604, 0.1454, -0.8154, 0.5604, 0.1454, -0.8154, 0.5604, 0.1454, -0.8154, 0.308, 0.07995, -0.948, 0.308, 0.07995, -0.948, 0.308, 0.07995, -0.948, 0.02594, 0.1454, -0.989, 0.02594, 0.1454, -0.989, 0.02594, 0.1454, -0.989, -0.6023, 0.1454, -0.7849, -0.6023, 0.1454, -0.7849, -0.6023, 0.1454, -0.7849, -0.8064, 0.07995, -0.5859, -0.8064, 0.07995, -0.5859, -0.8064, 0.07995, -0.5859, -0.9326, 0.1454, -0.3303, -0.9326, 0.1454, -0.3303, -0.9326, 0.1454, -0.3303, -0.3086, 0.05311, 0.9497, -0.3086, 0.05311, 0.9497, -0.3086, 0.05311, 0.9497, -0.308, -0.07995, 0.948, -0.308, -0.07995, 0.948, -0.308, -0.07995, 0.948, -0.02594, -0.1454, 0.989, -0.02594, -0.1454, 0.989, -0.02594, -0.1454, 0.989, 0.8079, 0.05311, 0.587, 0.8079, 0.05311, 0.587, 0.8079, 0.05311, 0.587, 0.8064, -0.07995, 0.5859, 0.8064, -0.07995, 0.5859, 0.8064, -0.07995, 0.5859, 0.9326, -0.1454, 0.3303, 0.9326, -0.1454, 0.3303, 0.9326, -0.1454, 0.3303, 0.8079, 0.05311, -0.587, 0.8079, 0.05311, -0.587, 0.8079, 0.05311, -0.587, 0.8064, -0.07995, -0.5859, 0.8064, -0.07995, -0.5859, 0.8064, -0.07995, -0.5859, 0.6023, -0.1454, -0.7849, 0.6023, -0.1454, -0.7849, 0.6023, -0.1454, -0.7849, -0.3086, 0.05311, -0.9497, -0.3086, 0.05311, -0.9497, -0.3086, 0.05311, -0.9497, -0.308, -0.07995, -0.948, -0.308, -0.07995, -0.948, -0.308, -0.07995, -0.948, -0.5604, -0.1454, -0.8154, -0.5604, -0.1454, -0.8154, -0.5604, -0.1454, -0.8154, -0.9986, 0.05311, 0.0, -0.9986, 0.05311, 0.0, -0.9986, 0.05311, 0.0, -0.9968, -0.07996, 0.0, -0.9968, -0.07996, 0.0, -0.9968, -0.07996, 0.0, -0.9486, -0.1454, 0.281, -0.9486, -0.1454, 0.281, -0.9486, -0.1454, 0.281, -0.5894, -0.3475, 0.7293, -0.5894, -0.3475, 0.7293, -0.5894, -0.3475, 0.7293, -0.2708, -0.4817, 0.8334, -0.2708, -0.4817, 0.8334, -0.2708, -0.4817, 0.8334, 0.04819, -0.3475, 0.9364, 0.04819, -0.3475, 0.9364, 0.04819, -0.3475, 0.9364, 0.5114, -0.3475, 0.7859, 0.5114, -0.3475, 0.7859, 0.5114, -0.3475, 0.7859, 0.7089, -0.4817, 0.5151, 0.7089, -0.4817, 0.5151, 0.7089, -0.4817, 0.5151, 0.9055, -0.3475, 0.2435, 0.9055, -0.3475, 0.2435, 0.9055, -0.3475, 0.2435, 0.9055, -0.3475, -0.2435, 0.9055, -0.3475, -0.2435, 0.9055, -0.3475, -0.2435, 0.7089, -0.4817, -0.5151, 0.7089, -0.4817, -0.5151, 0.7089, -0.4817, -0.5151, 0.5114, -0.3475, -0.7859, 0.5114, -0.3475, -0.7859, 0.5114, -0.3475, -0.7859, -0.8757, -0.3475, 0.3352, -0.8757, -0.3475, 0.3352, -0.8757, -0.3475, 0.3352, -0.8763, -0.4817, 0.0, -0.8763, -0.4817, 0.0, -0.8763, -0.4817, 0.0, -0.6414, -0.7672, 0.0, -0.6414, -0.7672, 0.0, -0.6414, -0.7672, 0.0, 0.04819, -0.3475, -0.9364, 0.04819, -0.3475, -0.9364, 0.04819, -0.3475, -0.9364, -0.2708, -0.4817, -0.8334, -0.2708, -0.4817, -0.8334, -0.2708, -0.4817, -0.8334, -0.5894, -0.3475, -0.7293, -0.5894, -0.3475, -0.7293, -0.5894, -0.3475, -0.7293, 0.1562, -0.1169, -0.9808, 0.1562, -0.1169, -0.9808, 0.1562, -0.1169, -0.9808, 0.1562, -0.1169, -0.9808, 0.4448, -0.3328, -0.8315, 0.4448, -0.3328, -0.8315, 0.4448, -0.3328, -0.8315, 0.4448, -0.3328, -0.8315, 0.6658, -0.4982, -0.5555, 0.6658, -0.4982, -0.5555, 0.6658, -0.4982, -0.5555, 0.6658, -0.4982, -0.5555, 0.7853, -0.5876, -0.1951, 0.7853, -0.5876, -0.1951, 0.7853, -0.5876, -0.1951, 0.7853, -0.5876, -0.1951, 0.7853, -0.5876, 0.1951, 0.7853, -0.5876, 0.1951, 0.7853, -0.5876, 0.1951, 0.7853, -0.5876, 0.1951, 0.6658, -0.4982, 0.5555, 0.6658, -0.4982, 0.5555, 0.6658, -0.4982, 0.5555, 0.6658, -0.4982, 0.5555, 0.4448, -0.3328, 0.8315, 0.4448, -0.3328, 0.8315, 0.4448, -0.3328, 0.8315, 0.4448, -0.3328, 0.8315, 0.1562, -0.1169, 0.9808, 0.1562, -0.1169, 0.9808, 0.1562, -0.1169, 0.9808, 0.1562, -0.1169, 0.9808, -0.1562, 0.1169, 0.9808, -0.1562, 0.1169, 0.9808, -0.1562, 0.1169, 0.9808, -0.1562, 0.1169, 0.9808, -0.4448, 0.3328, 0.8315, -0.4448, 0.3328, 0.8315, -0.4448, 0.3328, 0.8315, -0.4448, 0.3328, 0.8315, -0.6658, 0.4982, 0.5555, -0.6658, 0.4982, 0.5555, -0.6658, 0.4982, 0.5555, -0.6658, 0.4982, 0.5555, -0.7853, 0.5876, 0.1951, -0.7853, 0.5876, 0.1951, -0.7853, 0.5876, 0.1951, -0.7853, 0.5876, 0.1951, -0.7853, 0.5876, -0.1951, -0.7853, 0.5876, -0.1951, -0.7853, 0.5876, -0.1951, -0.7853, 0.5876, -0.1951, -0.6658, 0.4982, -0.5555, -0.6658, 0.4982, -0.5555, -0.6658, 0.4982, -0.5555, -0.6658, 0.4982, -0.5555, 0.5991, 0.8007, -7.979e-08, 0.5991, 0.8007, -7.979e-08, 0.5991, 0.8007, -7.979e-08, 0.5991, 0.8007, -7.979e-08, 0.5991, 0.8007, -7.979e-08, 0.5991, 0.8007, -7.979e-08, 0.5991, 0.8007, -7.979e-08, 0.5991, 0.8007, -7.979e-08, 0.5991, 0.8007, -7.979e-08, 0.5991, 0.8007, -7.979e-08, 0.5991, 0.8007, -7.979e-08, 0.5991, 0.8007, -7.979e-08, 0.5991, 0.8007, -7.979e-08, 0.5991, 0.8007, -7.979e-08, 0.5991, 0.8007, -7.979e-08, 0.5991, 0.8007, -7.979e-08, -0.4448, 0.3328, -0.8315, -0.4448, 0.3328, -0.8315, -0.4448, 0.3328, -0.8315, -0.4448, 0.3328, -0.8315, -0.1562, 0.1169, -0.9808, -0.1562, 0.1169, -0.9808, -0.1562, 0.1169, -0.9808, -0.1562, 0.1169, -0.9808, -0.5991, -0.8007, 1.596e-07, -0.5991, -0.8007, 1.596e-07, -0.5991, -0.8007, 1.596e-07, -0.5991, -0.8007, 1.596e-07, -0.5991, -0.8007, 1.596e-07, -0.5991, -0.8007, 1.596e-07, -0.5991, -0.8007, 1.596e-07, -0.5991, -0.8007, 1.596e-07, -0.5991, -0.8007, 1.596e-07, -0.5991, -0.8007, 1.596e-07, -0.5991, -0.8007, 1.596e-07, -0.5991, -0.8007, 1.596e-07, -0.5991, -0.8007, 1.596e-07, -0.5991, -0.8007, 1.596e-07, -0.5991, -0.8007, 1.596e-07, -0.5991, -0.8007, 1.596e-07, 0.1929, -0.0293, -0.9808, 0.1929, -0.0293, -0.9808, 0.1929, -0.0293, -0.9808, 0.1929, -0.0293, -0.9808, 0.5492, -0.08342, -0.8315, 0.5492, -0.08342, -0.8315, 0.5492, -0.08342, -0.8315, 0.5492, -0.08342, -0.8315, 0.8218, -0.125, -0.5559, 0.8218, -0.125, -0.5559, 0.8218, -0.125, -0.5559, 0.8218, -0.125, -0.5559, 0.9697, -0.1473, -0.1951, 0.9697, -0.1473, -0.1951, 0.9697, -0.1473, -0.1951, 0.9697, -0.1473, -0.1951, 0.9697, -0.1473, 0.1951, 0.9697, -0.1473, 0.1951, 0.9697, -0.1473, 0.1951, 0.9697, -0.1473, 0.1951, 0.8218, -0.125, 0.5559, 0.8218, -0.125, 0.5559, 0.8218, -0.125, 0.5559, 0.8218, -0.125, 0.5559, 0.5492, -0.08342, 0.8315, 0.5492, -0.08342, 0.8315, 0.5492, -0.08342, 0.8315, 0.5492, -0.08342, 0.8315, 0.1929, -0.0293, 0.9808, 0.1929, -0.0293, 0.9808, 0.1929, -0.0293, 0.9808, 0.1929, -0.0293, 0.9808, -0.1929, 0.0293, 0.9808, -0.1929, 0.0293, 0.9808, -0.1929, 0.0293, 0.9808, -0.1929, 0.0293, 0.9808, -0.5493, 0.08343, 0.8315, -0.5493, 0.08343, 0.8315, -0.5493, 0.08343, 0.8315, -0.5493, 0.08343, 0.8315, -0.8221, 0.1249, 0.5555, -0.8221, 0.1249, 0.5555, -0.8221, 0.1249, 0.5555, -0.8221, 0.1249, 0.5555, -0.9697, 0.1473, 0.195, -0.9697, 0.1473, 0.195, -0.9697, 0.1473, 0.195, -0.9697, 0.1473, 0.195, -0.9697, 0.1473, -0.195, -0.9697, 0.1473, -0.195, -0.9697, 0.1473, -0.195, -0.9697, 0.1473, -0.195, -0.8221, 0.1249, -0.5555, -0.8221, 0.1249, -0.5555, -0.8221, 0.1249, -0.5555, -0.8221, 0.1249, -0.5555, 0.1502, 0.9887, 1.596e-07, 0.1502, 0.9887, 1.596e-07, 0.1502, 0.9887, 1.596e-07, 0.1502, 0.9887, 1.596e-07, 0.1502, 0.9887, 1.596e-07, 0.1502, 0.9887, 1.596e-07, 0.1502, 0.9887, 1.596e-07, 0.1502, 0.9887, 1.596e-07, 0.1502, 0.9887, 1.596e-07, 0.1502, 0.9887, 1.596e-07, 0.1502, 0.9887, 1.596e-07, 0.1502, 0.9887, 1.596e-07, 0.1502, 0.9887, 1.596e-07, 0.1502, 0.9887, 1.596e-07, 0.1502, 0.9887, 1.596e-07, 0.1502, 0.9887, 1.596e-07, -0.5493, 0.08343, -0.8315, -0.5493, 0.08343, -0.8315, -0.5493, 0.08343, -0.8315, -0.5493, 0.08343, -0.8315, -0.1929, 0.0293, -0.9808, -0.1929, 0.0293, -0.9808, -0.1929, 0.0293, -0.9808, -0.1929, 0.0293, -0.9808, -0.1502, -0.9887, -3.192e-07, -0.1502, -0.9887, -3.192e-07, -0.1502, -0.9887, -3.192e-07, -0.1502, -0.9887, -3.192e-07, -0.1502, -0.9887, -3.192e-07, -0.1502, -0.9887, -3.192e-07, -0.1502, -0.9887, -3.192e-07, -0.1502, -0.9887, -3.192e-07, -0.1502, -0.9887, -3.192e-07, -0.1502, -0.9887, -3.192e-07, -0.1502, -0.9887, -3.192e-07, -0.1502, -0.9887, -3.192e-07, -0.1502, -0.9887, -3.192e-07, -0.1502, -0.9887, -3.192e-07, -0.1502, -0.9887, -3.192e-07, -0.1502, -0.9887, -3.192e-07, 0.1893, 0.0472, -0.9808, 0.1893, 0.0472, -0.9808, 0.1893, 0.0472, -0.9808, 0.1893, 0.0472, -0.9808, 0.5391, 0.1344, -0.8315, 0.5391, 0.1344, -0.8315, 0.5391, 0.1344, -0.8315, 0.5391, 0.1344, -0.8315, 0.8068, 0.2011, -0.5556, 0.8068, 0.2011, -0.5556, 0.8068, 0.2011, -0.5556, 0.8068, 0.2011, -0.5556, 0.9517, 0.2372, -0.1951, 0.9517, 0.2372, -0.1951, 0.9517, 0.2372, -0.1951, 0.9517, 0.2372, -0.1951, 0.9517, 0.2372, 0.1951, 0.9517, 0.2372, 0.1951, 0.9517, 0.2372, 0.1951, 0.9517, 0.2372, 0.1951, 0.8068, 0.2011, 0.5556, 0.8068, 0.2011, 0.5556, 0.8068, 0.2011, 0.5556, 0.8068, 0.2011, 0.5556, 0.5391, 0.1344, 0.8315, 0.5391, 0.1344, 0.8315, 0.5391, 0.1344, 0.8315, 0.5391, 0.1344, 0.8315, 0.1893, 0.0472, 0.9808, 0.1893, 0.0472, 0.9808, 0.1893, 0.0472, 0.9808, 0.1893, 0.0472, 0.9808, -0.1893, -0.04719, 0.9808, -0.1893, -0.04719, 0.9808, -0.1893, -0.04719, 0.9808, -0.1893, -0.04719, 0.9808, -0.539, -0.1344, 0.8315, -0.539, -0.1344, 0.8315, -0.539, -0.1344, 0.8315, -0.539, -0.1344, 0.8315, -0.8068, -0.2011, 0.5556, -0.8068, -0.2011, 0.5556, -0.8068, -0.2011, 0.5556, -0.8068, -0.2011, 0.5556, -0.9517, -0.2372, 0.1951, -0.9517, -0.2372, 0.1951, -0.9517, -0.2372, 0.1951, -0.9517, -0.2372, 0.1951, -0.9517, -0.2372, -0.1951, -0.9517, -0.2372, -0.1951, -0.9517, -0.2372, -0.1951, -0.9517, -0.2372, -0.1951, -0.8068, -0.2011, -0.5556, -0.8068, -0.2011, -0.5556, -0.8068, -0.2011, -0.5556, -0.8068, -0.2011, -0.5556, -0.2419, 0.9703, 6.383e-07, -0.2419, 0.9703, 6.383e-07, -0.2419, 0.9703, 6.383e-07, -0.2419, 0.9703, 6.383e-07, -0.2419, 0.9703, 6.383e-07, -0.2419, 0.9703, 6.383e-07, -0.2419, 0.9703, 6.383e-07, -0.2419, 0.9703, 6.383e-07, -0.2419, 0.9703, 6.383e-07, -0.2419, 0.9703, 6.383e-07, -0.2419, 0.9703, 6.383e-07, -0.2419, 0.9703, 6.383e-07, -0.2419, 0.9703, 6.383e-07, -0.2419, 0.9703, 6.383e-07, -0.2419, 0.9703, 6.383e-07, -0.2419, 0.9703, 6.383e-07, -0.539, -0.1344, -0.8315, -0.539, -0.1344, -0.8315, -0.539, -0.1344, -0.8315, -0.539, -0.1344, -0.8315, -0.1893, -0.04719, -0.9808, -0.1893, -0.04719, -0.9808, -0.1893, -0.04719, -0.9808, -0.1893, -0.04719, -0.9808, 0.2419, -0.9703, 0.0, 0.2419, -0.9703, 0.0, 0.2419, -0.9703, 0.0, 0.2419, -0.9703, 0.0, 0.2419, -0.9703, 0.0, 0.2419, -0.9703, 0.0, 0.2419, -0.9703, 0.0, 0.2419, -0.9703, 0.0, 0.2419, -0.9703, 0.0, 0.2419, -0.9703, 0.0, 0.2419, -0.9703, 0.0, 0.2419, -0.9703, 0.0, 0.2419, -0.9703, 0.0, 0.2419, -0.9703, 0.0, 0.2419, -0.9703, 0.0, 0.2419, -0.9703, 0.0, 0.1622, -0.1084, -0.9808, 0.1622, -0.1084, -0.9808, 0.1622, -0.1084, -0.9808, 0.1622, -0.1084, -0.9808, 0.4618, -0.3088, -0.8315, 0.4618, -0.3088, -0.8315, 0.4618, -0.3088, -0.8315, 0.4618, -0.3088, -0.8315, 0.6912, -0.4621, -0.5555, 0.6912, -0.4621, -0.5555, 0.6912, -0.4621, -0.5555, 0.6912, -0.4621, -0.5555, 0.8153, -0.5451, -0.1951, 0.8153, -0.5451, -0.1951, 0.8153, -0.5451, -0.1951, 0.8153, -0.5451, -0.1951, 0.8153, -0.5451, 0.1951, 0.8153, -0.5451, 0.1951, 0.8153, -0.5451, 0.1951, 0.8153, -0.5451, 0.1951, 0.6912, -0.4621, 0.5555, 0.6912, -0.4621, 0.5555, 0.6912, -0.4621, 0.5555, 0.6912, -0.4621, 0.5555, 0.4618, -0.3088, 0.8315, 0.4618, -0.3088, 0.8315, 0.4618, -0.3088, 0.8315, 0.4618, -0.3088, 0.8315, 0.1622, -0.1084, 0.9808, 0.1622, -0.1084, 0.9808, 0.1622, -0.1084, 0.9808, 0.1622, -0.1084, 0.9808, -0.1622, 0.1084, 0.9808, -0.1622, 0.1084, 0.9808, -0.1622, 0.1084, 0.9808, -0.1622, 0.1084, 0.9808, -0.4618, 0.3088, 0.8315, -0.4618, 0.3088, 0.8315, -0.4618, 0.3088, 0.8315, -0.4618, 0.3088, 0.8315, -0.6912, 0.4621, 0.5555, -0.6912, 0.4621, 0.5555, -0.6912, 0.4621, 0.5555, -0.6912, 0.4621, 0.5555, -0.8153, 0.5451, 0.1951, -0.8153, 0.5451, 0.1951, -0.8153, 0.5451, 0.1951, -0.8153, 0.5451, 0.1951, -0.8153, 0.5451, -0.1951, -0.8153, 0.5451, -0.1951, -0.8153, 0.5451, -0.1951, -0.8153, 0.5451, -0.1951, -0.6912, 0.4621, -0.5555, -0.6912, 0.4621, -0.5555, -0.6912, 0.4621, -0.5555, -0.6912, 0.4621, -0.5555, 0.5558, 0.8313, 3.192e-07, 0.5558, 0.8313, 3.192e-07, 0.5558, 0.8313, 3.192e-07, 0.5558, 0.8313, 3.192e-07, 0.5558, 0.8313, 3.192e-07, 0.5558, 0.8313, 3.192e-07, 0.5558, 0.8313, 3.192e-07, 0.5558, 0.8313, 3.192e-07, 0.5558, 0.8313, 3.192e-07, 0.5558, 0.8313, 3.192e-07, 0.5558, 0.8313, 3.192e-07, 0.5558, 0.8313, 3.192e-07, 0.5558, 0.8313, 3.192e-07, 0.5558, 0.8313, 3.192e-07, 0.5558, 0.8313, 3.192e-07, 0.5558, 0.8313, 3.192e-07, -0.4618, 0.3088, -0.8315, -0.4618, 0.3088, -0.8315, -0.4618, 0.3088, -0.8315, -0.4618, 0.3088, -0.8315, -0.1622, 0.1084, -0.9808, -0.1622, 0.1084, -0.9808, -0.1622, 0.1084, -0.9808, -0.1622, 0.1084, -0.9808, -0.5558, -0.8313, 1.596e-07, -0.5558, -0.8313, 1.596e-07, -0.5558, -0.8313, 1.596e-07, -0.5558, -0.8313, 1.596e-07, -0.5558, -0.8313, 1.596e-07, -0.5558, -0.8313, 1.596e-07, -0.5558, -0.8313, 1.596e-07, -0.5558, -0.8313, 1.596e-07, -0.5558, -0.8313, 1.596e-07, -0.5558, -0.8313, 1.596e-07, -0.5558, -0.8313, 1.596e-07, -0.5558, -0.8313, 1.596e-07, -0.5558, -0.8313, 1.596e-07, -0.5558, -0.8313, 1.596e-07, -0.5558, -0.8313, 1.596e-07, -0.5558, -0.8313, 1.596e-07])] * 3)])

# ---- objects
ob_cylinder_cylinder_002 = bpy.data.objects.new('Cylinder_Cylinder.002', me_cylinder_cylinder_002)
ob_cylinder_004 = bpy.data.objects.new('Cylinder.004', me_cylinder_004)
ob_cylinder_005 = bpy.data.objects.new('Cylinder.005', me_cylinder_005)

# ---- transforms, parenting, visibility, modifiers, constraints
ob_cylinder_cylinder_002.location = (0.0, 0.0, 0.0)
ob_cylinder_cylinder_002.rotation_euler = (1.571, -0.0, 0.0)
ob_cylinder_cylinder_002.lineart.crease_threshold = 0.0
ob_cylinder_004.location = (0.0, 0.0, 0.0)
ob_cylinder_004.rotation_euler = (1.571, -0.0, 0.0)
ob_cylinder_004.lineart.crease_threshold = 0.0
ob_cylinder_005.location = (0.0, 0.0, 0.0)
ob_cylinder_005.rotation_euler = (1.571, -0.0, 0.0)
ob_cylinder_005.scale = (2.0, 2.0, 2.0)
ob_cylinder_005.lineart.crease_threshold = 0.0

# ---- collection membership
col_collection.objects.link(ob_cylinder_cylinder_002)
col_collection.objects.link(ob_cylinder_004)
col_collection.objects.link(ob_cylinder_005)

# ---- scene / render settings (as saved in the file)
scene.frame_start = 1; scene.frame_end = 250; scene.frame_set(1)
scene.render.engine = 'BLENDER_EEVEE_NEXT'
scene.render.motion_blur_shutter = 1.0
scene.cycles.use_denoising = False
scene.cycles.samples = 128
scene.cycles.sampling_pattern = 'TABULATED_SOBOL'
scene.cycles.use_adaptive_sampling = False
scene.cycles.use_light_tree = False
scene.view_settings.view_transform = 'Filmic'
bpy.context.view_layer.update()

# ---- added for rendering (the .blend has no active camera and no usable light): camera, sun
cam_auto = bpy.data.cameras.new('AutoCamera')
cam_auto.lens = 50.0
cam_auto.sensor_width = 36.0
cam_auto.clip_end = 1000.0
ob_auto_camera = bpy.data.objects.new('AutoCamera', cam_auto)
scene.collection.objects.link(ob_auto_camera)
ob_auto_camera.location = (4.83791, -5.34239, 5.54093)
ob_auto_camera.rotation_euler = (1.09748, -7.21219e-08, 0.694738)
scene.camera = ob_auto_camera
light_auto_sun = bpy.data.lights.new('AutoSun', 'SUN')
light_auto_sun.energy = 3.0
light_auto_sun.angle = 0.0523599
ob_auto_sun = bpy.data.objects.new('AutoSun', light_auto_sun)
scene.collection.objects.link(ob_auto_sun)
ob_auto_sun.rotation_euler = (0.872665, 0.174533, 0.523599)
bpy.context.view_layer.update()
